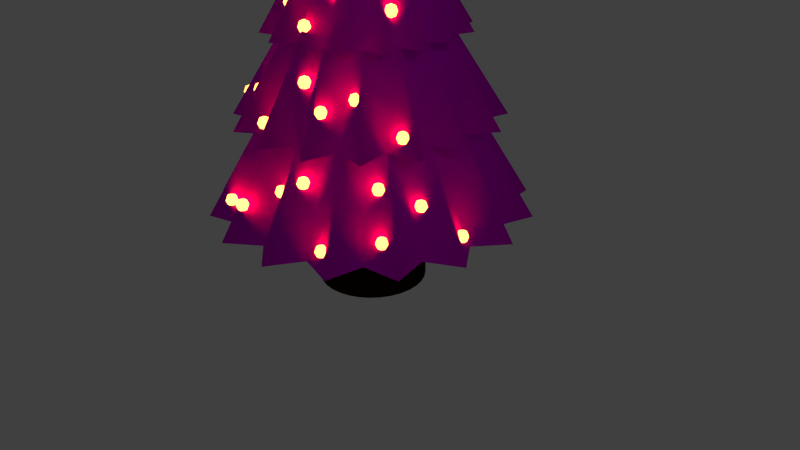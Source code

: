 # Source: TanneMitKette.blend  (saved by Blender 2.76.0; exported with 4.5.12 LTS)
import bpy
from mathutils import Matrix  # noqa: F401  (used for matrix-valued properties, if any)

bpy.ops.wm.read_factory_settings(use_empty=True)
scene = bpy.context.scene
scene.name = 'Scene'

# ---- collections
col_collection_1 = bpy.data.collections.new('Collection 1'); scene.collection.children.link(col_collection_1)

# ---- images (referenced by path relative to the original .blend; pixels are not part of the script)
import os
ASSET_DIR = os.environ.get("B2B_ASSET_DIR", "")  # directory of the original .blend (textures are referenced by path, not embedded)
HERE = os.path.dirname(os.path.abspath(__file__))  # packed textures are extracted next to this script under _unpacked/

def load_image(name, relpath, width, height, colorspace="sRGB"):
    """Load a texture the original file referenced (path relative to the .blend, or extracted next to this script)."""
    p = next((c for c in (os.path.join(HERE, relpath), os.path.join(ASSET_DIR, relpath)) if relpath and os.path.exists(c)), "")
    if p:
        img = bpy.data.images.load(p, check_existing=True)
        img.name = name
    else:  # same state as the original file: an image datablock whose file is absent (Cycles renders it pink)
        img = bpy.data.images.new(name, width, height)
        img.source = "FILE"
        img.filepath = "//" + (relpath or name)
    img.colorspace_settings.name = colorspace
    return img
img_tannennadeln_jpg = load_image('Tannennadeln.jpg', 'Tannennadeln.jpg', 1024, 1024, 'sRGB')

# ---- materials (node trees are filled in below, after node groups)
mat_stamm = bpy.data.materials.new('Stamm')
mat_stamm.alpha_threshold = 0.0
mat_stamm.roughness = 0.5
mat_stamm.specular_intensity = 0.0
mat_nadeln = bpy.data.materials.new('Nadeln')
mat_nadeln.alpha_threshold = 0.0
mat_nadeln.roughness = 0.5
mat_material_001 = bpy.data.materials.new('Material.001')
mat_material_001.alpha_threshold = 0.0
mat_material_001.roughness = 0.5

# ---- material node trees
mat_stamm.use_nodes = True; mat_stamm.node_tree.nodes.clear()
_N = mat_stamm.node_tree.nodes; _L = mat_stamm.node_tree.links
n0 = _N.new('ShaderNodeOutputMaterial'); n0.name = 'Material Output'; n0.location = (300, 300)
n1 = _N.new('ShaderNodeBsdfDiffuse'); n1.name = 'Diffuse BSDF'; n1.location = (10, 300)
n1.inputs[0].default_value = (0.01885, 0.004669, 0.001681, 1.0)
_L.new(n1.outputs[0], n0.inputs[0])
n0.is_active_output = True
mat_nadeln.use_nodes = True; mat_nadeln.node_tree.nodes.clear()
_N = mat_nadeln.node_tree.nodes; _L = mat_nadeln.node_tree.links
n0 = _N.new('ShaderNodeOutputMaterial'); n0.name = 'Material Output'; n0.location = (300, 300)
n1 = _N.new('ShaderNodeBsdfDiffuse'); n1.name = 'Diffuse BSDF'; n1.location = (10, 300)
n2 = _N.new('ShaderNodeTexImage'); n2.name = 'Image Texture'; n2.location = (184, 181)
n2.width = 140
n2.image = img_tannennadeln_jpg
_L.new(n1.outputs[0], n0.inputs[0])
_L.new(n2.outputs[0], n1.inputs[0])
n0.is_active_output = True
mat_material_001.use_nodes = True; mat_material_001.node_tree.nodes.clear()
_N = mat_material_001.node_tree.nodes; _L = mat_material_001.node_tree.links
n0 = _N.new('ShaderNodeOutputMaterial'); n0.name = 'Material Output'; n0.location = (300, 300)
n1 = _N.new('ShaderNodeEmission'); n1.name = 'Emission'; n1.location = (10, 300)
n1.inputs[0].default_value = (0.7991, 0.162, 0.0382, 1.0)
n1.inputs[1].default_value = 10.0
_L.new(n1.outputs[0], n0.inputs[0])
n0.is_active_output = True

# ---- world
world_world = bpy.data.worlds.new('World'); scene.world = world_world
world_world.color = (0.05088, 0.05088, 0.05088)
world_world.use_sun_shadow = False
world_world.sun_shadow_jitter_overblur = 0.0
world_world.cycles.sampling_method = 'MANUAL'
world_world.cycles.sample_map_resolution = 256

# ---- cameras
cam_camera = bpy.data.cameras.new('Camera')
cam_camera.clip_end = 100.0
cam_camera.lens = 35.0
cam_camera.sensor_width = 32.0
cam_camera.sensor_height = 18.0
cam_camera.ortho_scale = 7.314
cam_camera.dof.focus_distance = 0.0

# ---- lights
light_point = bpy.data.lights.new('Point', 'POINT')
light_point.transmission_factor = 0.0
light_point.energy = 100.0
light_point.shadow_buffer_clip_start = 0.5
light_point.shadow_soft_size = 0.1
light_point.shadow_maximum_resolution = 0.006
light_point.use_absolute_resolution = True
light_point.cycles.use_multiple_importance_sampling = False
light_lamp = bpy.data.lights.new('Lamp', 'POINT')
light_lamp.transmission_factor = 0.0
light_lamp.cutoff_distance = 30.0
light_lamp.energy = 100.0
light_lamp.shadow_buffer_clip_start = 1.001
light_lamp.shadow_soft_size = 0.1
light_lamp.shadow_maximum_resolution = 0.006
light_lamp.use_absolute_resolution = True
light_lamp.cycles.use_multiple_importance_sampling = False

# ---- meshes
me_cylinder = bpy.data.meshes.new('Cylinder')
me_cylinder.from_pydata([(0.0, 1.0, -1.0), (0.0, 1.0, 1.0), (0.1951, 0.9808, -1.0), (0.1951, 0.9808, 1.0), (0.3827, 0.9239, -1.0), (0.3827, 0.9239, 1.0), (0.5556, 0.8315, -1.0), (0.5556, 0.8315, 1.0), (0.7071, 0.7071, -1.0), (0.7071, 0.7071, 1.0), (0.8315, 0.5556, -1.0), (0.8315, 0.5556, 1.0), (0.9239, 0.3827, -1.0), (0.9239, 0.3827, 1.0), (0.9808, 0.1951, -1.0), (0.9808, 0.1951, 1.0), (1.0, 7.55e-08, -1.0), (1.0, 7.55e-08, 1.0), (0.9808, -0.1951, -1.0), (0.9808, -0.1951, 1.0), (0.9239, -0.3827, -1.0), (0.9239, -0.3827, 1.0), (0.8315, -0.5556, -1.0), (0.8315, -0.5556, 1.0), (0.7071, -0.7071, -1.0), (0.7071, -0.7071, 1.0), (0.5556, -0.8315, -1.0), (0.5556, -0.8315, 1.0), (0.3827, -0.9239, -1.0), (0.3827, -0.9239, 1.0), (0.1951, -0.9808, -1.0), (0.1951, -0.9808, 1.0), (-3.258e-07, -1.0, -1.0), (-3.258e-07, -1.0, 1.0), (-0.1951, -0.9808, -1.0), (-0.1951, -0.9808, 1.0), (-0.3827, -0.9239, -1.0), (-0.3827, -0.9239, 1.0), (-0.5556, -0.8315, -1.0), (-0.5556, -0.8315, 1.0), (-0.7071, -0.7071, -1.0), (-0.7071, -0.7071, 1.0), (-0.8315, -0.5556, -1.0), (-0.8315, -0.5556, 1.0), (-0.9239, -0.3827, -1.0), (-0.9239, -0.3827, 1.0), (-0.9808, -0.1951, -1.0), (-0.9808, -0.1951, 1.0), (-1.0, 9.656e-07, -1.0), (-1.0, 9.656e-07, 1.0), (-0.9808, 0.1951, -1.0), (-0.9808, 0.1951, 1.0), (-0.9239, 0.3827, -1.0), (-0.9239, 0.3827, 1.0), (-0.8315, 0.5556, -1.0), (-0.8315, 0.5556, 1.0), (-0.7071, 0.7071, -1.0), (-0.7071, 0.7071, 1.0), (-0.5556, 0.8315, -1.0), (-0.5556, 0.8315, 1.0), (-0.3827, 0.9239, -1.0), (-0.3827, 0.9239, 1.0), (-0.1951, 0.9808, -1.0), (-0.1951, 0.9808, 1.0)], [], [(0, 1, 3, 2), (2, 3, 5, 4), (4, 5, 7, 6), (6, 7, 9, 8), (8, 9, 11, 10), (10, 11, 13, 12), (12, 13, 15, 14), (14, 15, 17, 16), (16, 17, 19, 18), (18, 19, 21, 20), (20, 21, 23, 22), (22, 23, 25, 24), (24, 25, 27, 26), (26, 27, 29, 28), (28, 29, 31, 30), (30, 31, 33, 32), (32, 33, 35, 34), (34, 35, 37, 36), (36, 37, 39, 38), (38, 39, 41, 40), (40, 41, 43, 42), (42, 43, 45, 44), (44, 45, 47, 46), (46, 47, 49, 48), (48, 49, 51, 50), (50, 51, 53, 52), (52, 53, 55, 54), (54, 55, 57, 56), (56, 57, 59, 58), (58, 59, 61, 60), (3, 1, 63, 61, 59, 57, 55, 53, 51, 49, 47, 45, 43, 41, 39, 37, 35, 33, 31, 29, 27, 25, 23, 21, 19, 17, 15, 13, 11, 9, 7, 5), (62, 63, 1, 0), (60, 61, 63, 62), (0, 2, 4, 6, 8, 10, 12, 14, 16, 18, 20, 22, 24, 26, 28, 30, 32, 34, 36, 38, 40, 42, 44, 46, 48, 50, 52, 54, 56, 58, 60, 62)])
me_cylinder.polygons.foreach_set('use_smooth', [True] * 34)
me_cylinder.materials.append(mat_stamm)
me_cylinder.use_remesh_preserve_volume = False
me_cylinder.use_remesh_preserve_attributes = False
me_cylinder.use_mirror_vertex_groups = False
me_cylinder.update()
me_cone_004 = bpy.data.meshes.new('Cone.004')
me_cone_004.from_pydata([(0.0, 1.0, -1.0), (0.2353, 1.183, -1.0), (0.3827, 0.9239, -1.0), (0.6702, 1.003, -1.0), (0.7071, 0.7071, -1.0), (1.003, 0.6702, -1.0), (0.9239, 0.3827, -1.0), (1.183, 0.2353, -1.0), (1.0, 7.55e-08, -1.0), (0.0, 0.0, 1.0), (1.183, -0.2353, -1.0), (0.9239, -0.3827, -1.0), (1.003, -0.6702, -1.0), (0.7071, -0.7071, -1.0), (0.6702, -1.003, -1.0), (0.3827, -0.9239, -1.0), (0.2353, -1.183, -1.0), (-3.258e-07, -1.0, -1.0), (-0.2353, -1.183, -1.0), (-0.3827, -0.9239, -1.0), (-0.6702, -1.003, -1.0), (-0.7071, -0.7071, -1.0), (-1.003, -0.6702, -1.0), (-0.9239, -0.3827, -1.0), (-1.183, -0.2353, -1.0), (-1.0, 9.656e-07, -1.0), (-1.183, 0.2353, -1.0), (-0.9239, 0.3827, -1.0), (-1.003, 0.6702, -1.0), (-0.7071, 0.7071, -1.0), (-0.6702, 1.003, -1.0), (-0.3827, 0.9239, -1.0), (-0.2353, 1.183, -1.0)], [], [(31, 9, 32), (0, 9, 1), (30, 9, 31), (29, 9, 30), (28, 9, 29), (27, 9, 28), (26, 9, 27), (25, 9, 26), (24, 9, 25), (23, 9, 24), (22, 9, 23), (21, 9, 22), (20, 9, 21), (19, 9, 20), (18, 9, 19), (17, 9, 18), (16, 9, 17), (15, 9, 16), (14, 9, 15), (13, 9, 14), (12, 9, 13), (11, 9, 12), (10, 9, 11), (8, 9, 10), (7, 9, 8), (6, 9, 7), (5, 9, 6), (4, 9, 5), (3, 9, 4), (2, 9, 3), (32, 9, 0), (1, 9, 2), (0, 1, 2, 3, 4, 5, 6, 7, 8, 10, 11, 12, 13, 14, 15, 16, 17, 18, 19, 20, 21, 22, 23, 24, 25, 26, 27, 28, 29, 30, 31, 32)])
me_cone_004.polygons.foreach_set('use_smooth', [True] * 33)
_ca = me_cone_004.color_attributes.new('Col', 'BYTE_COLOR', 'CORNER')
_ca.data.foreach_set('color', [1.0, 1.0, 1.0, 1.0, 1.0, 1.0, 1.0, 1.0, 1.0, 1.0, 1.0, 1.0, 1.0, 1.0, 1.0, 1.0, 1.0, 1.0, 1.0, 1.0, 1.0, 1.0, 1.0, 1.0, 1.0, 1.0, 1.0, 1.0, 1.0, 1.0, 1.0, 1.0, 1.0, 1.0, 1.0, 1.0, 1.0, 1.0, 1.0, 1.0, 1.0, 1.0, 1.0, 1.0, 1.0, 1.0, 1.0, 1.0, 1.0, 1.0, 1.0, 1.0, 1.0, 1.0, 1.0, 1.0, 1.0, 1.0, 1.0, 1.0, 1.0, 1.0, 1.0, 1.0, 1.0, 1.0, 1.0, 1.0, 1.0, 1.0, 1.0, 1.0, 1.0, 1.0, 1.0, 1.0, 1.0, 1.0, 1.0, 1.0, 1.0, 1.0, 1.0, 1.0, 1.0, 1.0, 1.0, 1.0, 1.0, 1.0, 1.0, 1.0, 1.0, 1.0, 1.0, 1.0, 1.0, 1.0, 1.0, 1.0, 1.0, 1.0, 1.0, 1.0, 1.0, 1.0, 1.0, 1.0, 1.0, 1.0, 1.0, 1.0, 1.0, 1.0, 1.0, 1.0, 1.0, 1.0, 1.0, 1.0, 1.0, 1.0, 1.0, 1.0, 1.0, 1.0, 1.0, 1.0, 1.0, 1.0, 1.0, 1.0, 1.0, 1.0, 1.0, 1.0, 1.0, 1.0, 1.0, 1.0, 1.0, 1.0, 1.0, 1.0, 1.0, 1.0, 1.0, 1.0, 1.0, 1.0, 1.0, 1.0, 1.0, 1.0, 1.0, 1.0, 1.0, 1.0, 1.0, 1.0, 1.0, 1.0, 1.0, 1.0, 1.0, 1.0, 1.0, 1.0, 1.0, 1.0, 1.0, 1.0, 1.0, 1.0, 1.0, 1.0, 1.0, 1.0, 1.0, 1.0, 1.0, 1.0, 1.0, 1.0, 1.0, 1.0, 1.0, 1.0, 1.0, 1.0, 1.0, 1.0, 1.0, 1.0, 1.0, 1.0, 1.0, 1.0, 1.0, 1.0, 1.0, 1.0, 1.0, 1.0, 1.0, 1.0, 1.0, 1.0, 1.0, 1.0, 1.0, 1.0, 1.0, 1.0, 1.0, 1.0, 1.0, 1.0, 1.0, 1.0, 1.0, 1.0, 1.0, 1.0, 1.0, 1.0, 1.0, 1.0, 1.0, 1.0, 1.0, 1.0, 1.0, 1.0, 1.0, 1.0, 1.0, 1.0, 1.0, 1.0, 1.0, 1.0, 1.0, 1.0, 1.0, 1.0, 1.0, 1.0, 1.0, 1.0, 1.0, 1.0, 1.0, 1.0, 1.0, 1.0, 1.0, 1.0, 1.0, 1.0, 1.0, 1.0, 1.0, 1.0, 1.0, 1.0, 1.0, 1.0, 1.0, 1.0, 1.0, 1.0, 1.0, 1.0, 1.0, 1.0, 1.0, 1.0, 1.0, 1.0, 1.0, 1.0, 1.0, 1.0, 1.0, 1.0, 1.0, 1.0, 1.0, 1.0, 1.0, 1.0, 1.0, 1.0, 1.0, 1.0, 1.0, 1.0, 1.0, 1.0, 1.0, 1.0, 1.0, 1.0, 1.0, 1.0, 1.0, 1.0, 1.0, 1.0, 1.0, 1.0, 1.0, 1.0, 1.0, 1.0, 1.0, 1.0, 1.0, 1.0, 1.0, 1.0, 1.0, 1.0, 1.0, 1.0, 1.0, 1.0, 1.0, 1.0, 1.0, 1.0, 1.0, 1.0, 1.0, 1.0, 1.0, 1.0, 1.0, 1.0, 1.0, 1.0, 1.0, 1.0, 1.0, 1.0, 1.0, 1.0, 1.0, 1.0, 1.0, 1.0, 1.0, 1.0, 1.0, 1.0, 1.0, 1.0, 1.0, 1.0, 1.0, 1.0, 1.0, 1.0, 1.0, 1.0, 1.0, 1.0, 1.0, 1.0, 1.0, 1.0, 1.0, 1.0, 1.0, 1.0, 1.0, 1.0, 1.0, 1.0, 1.0, 1.0, 1.0, 1.0, 1.0, 1.0, 1.0, 1.0, 1.0, 1.0, 1.0, 1.0, 1.0, 1.0, 1.0, 1.0, 1.0, 1.0, 1.0, 1.0, 1.0, 1.0, 1.0, 1.0, 1.0, 1.0, 1.0, 1.0, 1.0, 1.0, 1.0, 1.0, 1.0, 1.0, 1.0, 1.0, 1.0, 1.0, 1.0, 1.0, 1.0, 1.0, 1.0, 1.0, 1.0, 1.0, 1.0, 1.0, 1.0, 1.0, 1.0, 1.0, 1.0, 1.0, 1.0, 1.0, 1.0, 1.0, 1.0, 1.0, 1.0, 1.0, 1.0, 1.0, 1.0, 1.0, 1.0, 1.0, 1.0, 1.0, 1.0, 1.0, 1.0, 1.0, 1.0, 1.0, 1.0, 1.0, 1.0, 1.0, 1.0, 1.0, 1.0, 1.0, 1.0, 1.0, 1.0, 1.0, 1.0, 1.0, 1.0, 1.0, 1.0, 1.0, 1.0, 1.0, 1.0, 1.0, 1.0, 1.0, 1.0, 1.0, 1.0, 1.0, 1.0, 1.0, 1.0, 1.0, 1.0, 1.0, 1.0, 1.0, 1.0, 1.0, 1.0, 1.0, 1.0, 1.0, 1.0, 1.0, 1.0, 1.0, 1.0, 1.0, 1.0, 1.0, 1.0, 1.0, 1.0, 1.0, 1.0, 1.0])
me_cone_004.materials.append(mat_nadeln)
me_cone_004.materials.append(None)
me_cone_004.use_remesh_preserve_volume = False
me_cone_004.use_remesh_preserve_attributes = False
me_cone_004.use_mirror_vertex_groups = False
me_cone_004.update()
me_cone_003 = bpy.data.meshes.new('Cone.003')
me_cone_003.from_pydata([(-1.634e-08, 1.274, -1.0), (0.1951, 0.9808, -1.0), (0.4876, 1.177, -1.0), (0.5556, 0.8315, -1.0), (0.9009, 0.9009, -1.0), (0.8315, 0.5556, -1.0), (1.177, 0.4876, -1.0), (0.9808, 0.1951, -1.0), (1.274, 1.655e-08, -1.0), (0.0, 0.0, 1.0), (0.9808, -0.1951, -1.0), (1.177, -0.4876, -1.0), (0.8315, -0.5556, -1.0), (0.9009, -0.9009, -1.0), (0.5556, -0.8315, -1.0), (0.4876, -1.177, -1.0), (0.1951, -0.9808, -1.0), (-4.315e-07, -1.274, -1.0), (-0.1951, -0.9808, -1.0), (-0.4876, -1.177, -1.0), (-0.5556, -0.8315, -1.0), (-0.9009, -0.9009, -1.0), (-0.8315, -0.5556, -1.0), (-1.177, -0.4876, -1.0), (-0.9808, -0.1951, -1.0), (-1.274, 1.151e-06, -1.0), (-0.9808, 0.1951, -1.0), (-1.177, 0.4876, -1.0), (-0.8315, 0.5556, -1.0), (-0.9009, 0.9009, -1.0), (-0.5556, 0.8315, -1.0), (-0.4876, 1.177, -1.0), (-0.1951, 0.9808, -1.0)], [], [(31, 9, 32), (0, 9, 1), (30, 9, 31), (29, 9, 30), (28, 9, 29), (27, 9, 28), (26, 9, 27), (25, 9, 26), (24, 9, 25), (23, 9, 24), (22, 9, 23), (21, 9, 22), (20, 9, 21), (19, 9, 20), (18, 9, 19), (17, 9, 18), (16, 9, 17), (15, 9, 16), (14, 9, 15), (13, 9, 14), (12, 9, 13), (11, 9, 12), (10, 9, 11), (8, 9, 10), (7, 9, 8), (6, 9, 7), (5, 9, 6), (4, 9, 5), (3, 9, 4), (2, 9, 3), (32, 9, 0), (1, 9, 2), (0, 1, 2, 3, 4, 5, 6, 7, 8, 10, 11, 12, 13, 14, 15, 16, 17, 18, 19, 20, 21, 22, 23, 24, 25, 26, 27, 28, 29, 30, 31, 32)])
me_cone_003.polygons.foreach_set('use_smooth', [True] * 33)
_ca = me_cone_003.color_attributes.new('Col', 'BYTE_COLOR', 'CORNER')
_ca.data.foreach_set('color', [1.0, 1.0, 1.0, 1.0, 1.0, 1.0, 1.0, 1.0, 1.0, 1.0, 1.0, 1.0, 1.0, 1.0, 1.0, 1.0, 1.0, 1.0, 1.0, 1.0, 1.0, 1.0, 1.0, 1.0, 1.0, 1.0, 1.0, 1.0, 1.0, 1.0, 1.0, 1.0, 1.0, 1.0, 1.0, 1.0, 1.0, 1.0, 1.0, 1.0, 1.0, 1.0, 1.0, 1.0, 1.0, 1.0, 1.0, 1.0, 1.0, 1.0, 1.0, 1.0, 1.0, 1.0, 1.0, 1.0, 1.0, 1.0, 1.0, 1.0, 1.0, 1.0, 1.0, 1.0, 1.0, 1.0, 1.0, 1.0, 1.0, 1.0, 1.0, 1.0, 1.0, 1.0, 1.0, 1.0, 1.0, 1.0, 1.0, 1.0, 1.0, 1.0, 1.0, 1.0, 1.0, 1.0, 1.0, 1.0, 1.0, 1.0, 1.0, 1.0, 1.0, 1.0, 1.0, 1.0, 1.0, 1.0, 1.0, 1.0, 1.0, 1.0, 1.0, 1.0, 1.0, 1.0, 1.0, 1.0, 1.0, 1.0, 1.0, 1.0, 1.0, 1.0, 1.0, 1.0, 1.0, 1.0, 1.0, 1.0, 1.0, 1.0, 1.0, 1.0, 1.0, 1.0, 1.0, 1.0, 1.0, 1.0, 1.0, 1.0, 1.0, 1.0, 1.0, 1.0, 1.0, 1.0, 1.0, 1.0, 1.0, 1.0, 1.0, 1.0, 1.0, 1.0, 1.0, 1.0, 1.0, 1.0, 1.0, 1.0, 1.0, 1.0, 1.0, 1.0, 1.0, 1.0, 1.0, 1.0, 1.0, 1.0, 1.0, 1.0, 1.0, 1.0, 1.0, 1.0, 1.0, 1.0, 1.0, 1.0, 1.0, 1.0, 1.0, 1.0, 1.0, 1.0, 1.0, 1.0, 1.0, 1.0, 1.0, 1.0, 1.0, 1.0, 1.0, 1.0, 1.0, 1.0, 1.0, 1.0, 1.0, 1.0, 1.0, 1.0, 1.0, 1.0, 1.0, 1.0, 1.0, 1.0, 1.0, 1.0, 1.0, 1.0, 1.0, 1.0, 1.0, 1.0, 1.0, 1.0, 1.0, 1.0, 1.0, 1.0, 1.0, 1.0, 1.0, 1.0, 1.0, 1.0, 1.0, 1.0, 1.0, 1.0, 1.0, 1.0, 1.0, 1.0, 1.0, 1.0, 1.0, 1.0, 1.0, 1.0, 1.0, 1.0, 1.0, 1.0, 1.0, 1.0, 1.0, 1.0, 1.0, 1.0, 1.0, 1.0, 1.0, 1.0, 1.0, 1.0, 1.0, 1.0, 1.0, 1.0, 1.0, 1.0, 1.0, 1.0, 1.0, 1.0, 1.0, 1.0, 1.0, 1.0, 1.0, 1.0, 1.0, 1.0, 1.0, 1.0, 1.0, 1.0, 1.0, 1.0, 1.0, 1.0, 1.0, 1.0, 1.0, 1.0, 1.0, 1.0, 1.0, 1.0, 1.0, 1.0, 1.0, 1.0, 1.0, 1.0, 1.0, 1.0, 1.0, 1.0, 1.0, 1.0, 1.0, 1.0, 1.0, 1.0, 1.0, 1.0, 1.0, 1.0, 1.0, 1.0, 1.0, 1.0, 1.0, 1.0, 1.0, 1.0, 1.0, 1.0, 1.0, 1.0, 1.0, 1.0, 1.0, 1.0, 1.0, 1.0, 1.0, 1.0, 1.0, 1.0, 1.0, 1.0, 1.0, 1.0, 1.0, 1.0, 1.0, 1.0, 1.0, 1.0, 1.0, 1.0, 1.0, 1.0, 1.0, 1.0, 1.0, 1.0, 1.0, 1.0, 1.0, 1.0, 1.0, 1.0, 1.0, 1.0, 1.0, 1.0, 1.0, 1.0, 1.0, 1.0, 1.0, 1.0, 1.0, 1.0, 1.0, 1.0, 1.0, 1.0, 1.0, 1.0, 1.0, 1.0, 1.0, 1.0, 1.0, 1.0, 1.0, 1.0, 1.0, 1.0, 1.0, 1.0, 1.0, 1.0, 1.0, 1.0, 1.0, 1.0, 1.0, 1.0, 1.0, 1.0, 1.0, 1.0, 1.0, 1.0, 1.0, 1.0, 1.0, 1.0, 1.0, 1.0, 1.0, 1.0, 1.0, 1.0, 1.0, 1.0, 1.0, 1.0, 1.0, 1.0, 1.0, 1.0, 1.0, 1.0, 1.0, 1.0, 1.0, 1.0, 1.0, 1.0, 1.0, 1.0, 1.0, 1.0, 1.0, 1.0, 1.0, 1.0, 1.0, 1.0, 1.0, 1.0, 1.0, 1.0, 1.0, 1.0, 1.0, 1.0, 1.0, 1.0, 1.0, 1.0, 1.0, 1.0, 1.0, 1.0, 1.0, 1.0, 1.0, 1.0, 1.0, 1.0, 1.0, 1.0, 1.0, 1.0, 1.0, 1.0, 1.0, 1.0, 1.0, 1.0, 1.0, 1.0, 1.0, 1.0, 1.0, 1.0, 1.0, 1.0, 1.0, 1.0, 1.0, 1.0, 1.0, 1.0, 1.0, 1.0, 1.0, 1.0, 1.0, 1.0, 1.0, 1.0, 1.0, 1.0, 1.0, 1.0, 1.0, 1.0, 1.0, 1.0, 1.0, 1.0, 1.0, 1.0, 1.0, 1.0, 1.0, 1.0, 1.0, 1.0, 1.0, 1.0, 1.0, 1.0, 1.0, 1.0, 1.0, 1.0])
me_cone_003.materials.append(mat_nadeln)
me_cone_003.use_remesh_preserve_volume = False
me_cone_003.use_remesh_preserve_attributes = False
me_cone_003.use_mirror_vertex_groups = False
me_cone_003.update()
me_cone = bpy.data.meshes.new('Cone')
me_cone.from_pydata([(0.0, 1.0, -1.0), (0.2401, 1.207, -1.0), (0.3827, 0.9239, -1.0), (0.6836, 1.023, -1.0), (0.7071, 0.7071, -1.0), (1.023, 0.6836, -1.0), (0.9239, 0.3827, -1.0), (1.207, 0.2401, -1.0), (1.0, 7.55e-08, -1.0), (0.0, 0.0, 1.0), (1.207, -0.2401, -1.0), (0.9239, -0.3827, -1.0), (1.023, -0.6836, -1.0), (0.7071, -0.7071, -1.0), (0.6836, -1.023, -1.0), (0.3827, -0.9239, -1.0), (0.2401, -1.207, -1.0), (-3.258e-07, -1.0, -1.0), (-0.2401, -1.207, -1.0), (-0.3827, -0.9239, -1.0), (-0.6836, -1.023, -1.0), (-0.7071, -0.7071, -1.0), (-1.023, -0.6836, -1.0), (-0.9239, -0.3827, -1.0), (-1.207, -0.2401, -1.0), (-1.0, 9.656e-07, -1.0), (-1.207, 0.2401, -1.0), (-0.9239, 0.3827, -1.0), (-1.023, 0.6836, -1.0), (-0.7071, 0.7071, -1.0), (-0.6836, 1.023, -1.0), (-0.3827, 0.9239, -1.0), (-0.2401, 1.207, -1.0)], [], [(31, 9, 32), (0, 9, 1), (30, 9, 31), (29, 9, 30), (28, 9, 29), (27, 9, 28), (26, 9, 27), (25, 9, 26), (24, 9, 25), (23, 9, 24), (22, 9, 23), (21, 9, 22), (20, 9, 21), (19, 9, 20), (18, 9, 19), (17, 9, 18), (16, 9, 17), (15, 9, 16), (14, 9, 15), (13, 9, 14), (12, 9, 13), (11, 9, 12), (10, 9, 11), (8, 9, 10), (7, 9, 8), (6, 9, 7), (5, 9, 6), (4, 9, 5), (3, 9, 4), (2, 9, 3), (32, 9, 0), (1, 9, 2), (0, 1, 2, 3, 4, 5, 6, 7, 8, 10, 11, 12, 13, 14, 15, 16, 17, 18, 19, 20, 21, 22, 23, 24, 25, 26, 27, 28, 29, 30, 31, 32)])
me_cone.polygons.foreach_set('use_smooth', [True] * 33)
_ca = me_cone.color_attributes.new('Col', 'BYTE_COLOR', 'CORNER')
_ca.data.foreach_set('color', [1.0, 1.0, 1.0, 1.0, 1.0, 1.0, 1.0, 1.0, 1.0, 1.0, 1.0, 1.0, 1.0, 1.0, 1.0, 1.0, 1.0, 1.0, 1.0, 1.0, 1.0, 1.0, 1.0, 1.0, 1.0, 1.0, 1.0, 1.0, 1.0, 1.0, 1.0, 1.0, 1.0, 1.0, 1.0, 1.0, 1.0, 1.0, 1.0, 1.0, 1.0, 1.0, 1.0, 1.0, 1.0, 1.0, 1.0, 1.0, 1.0, 1.0, 1.0, 1.0, 1.0, 1.0, 1.0, 1.0, 1.0, 1.0, 1.0, 1.0, 1.0, 1.0, 1.0, 1.0, 1.0, 1.0, 1.0, 1.0, 1.0, 1.0, 1.0, 1.0, 1.0, 1.0, 1.0, 1.0, 1.0, 1.0, 1.0, 1.0, 1.0, 1.0, 1.0, 1.0, 1.0, 1.0, 1.0, 1.0, 1.0, 1.0, 1.0, 1.0, 1.0, 1.0, 1.0, 1.0, 1.0, 1.0, 1.0, 1.0, 1.0, 1.0, 1.0, 1.0, 1.0, 1.0, 1.0, 1.0, 1.0, 1.0, 1.0, 1.0, 1.0, 1.0, 1.0, 1.0, 1.0, 1.0, 1.0, 1.0, 1.0, 1.0, 1.0, 1.0, 1.0, 1.0, 1.0, 1.0, 1.0, 1.0, 1.0, 1.0, 1.0, 1.0, 1.0, 1.0, 1.0, 1.0, 1.0, 1.0, 1.0, 1.0, 1.0, 1.0, 1.0, 1.0, 1.0, 1.0, 1.0, 1.0, 1.0, 1.0, 1.0, 1.0, 1.0, 1.0, 1.0, 1.0, 1.0, 1.0, 1.0, 1.0, 1.0, 1.0, 1.0, 1.0, 1.0, 1.0, 1.0, 1.0, 1.0, 1.0, 1.0, 1.0, 1.0, 1.0, 1.0, 1.0, 1.0, 1.0, 1.0, 1.0, 1.0, 1.0, 1.0, 1.0, 1.0, 1.0, 1.0, 1.0, 1.0, 1.0, 1.0, 1.0, 1.0, 1.0, 1.0, 1.0, 1.0, 1.0, 1.0, 1.0, 1.0, 1.0, 1.0, 1.0, 1.0, 1.0, 1.0, 1.0, 1.0, 1.0, 1.0, 1.0, 1.0, 1.0, 1.0, 1.0, 1.0, 1.0, 1.0, 1.0, 1.0, 1.0, 1.0, 1.0, 1.0, 1.0, 1.0, 1.0, 1.0, 1.0, 1.0, 1.0, 1.0, 1.0, 1.0, 1.0, 1.0, 1.0, 1.0, 1.0, 1.0, 1.0, 1.0, 1.0, 1.0, 1.0, 1.0, 1.0, 1.0, 1.0, 1.0, 1.0, 1.0, 1.0, 1.0, 1.0, 1.0, 1.0, 1.0, 1.0, 1.0, 1.0, 1.0, 1.0, 1.0, 1.0, 1.0, 1.0, 1.0, 1.0, 1.0, 1.0, 1.0, 1.0, 1.0, 1.0, 1.0, 1.0, 1.0, 1.0, 1.0, 1.0, 1.0, 1.0, 1.0, 1.0, 1.0, 1.0, 1.0, 1.0, 1.0, 1.0, 1.0, 1.0, 1.0, 1.0, 1.0, 1.0, 1.0, 1.0, 1.0, 1.0, 1.0, 1.0, 1.0, 1.0, 1.0, 1.0, 1.0, 1.0, 1.0, 1.0, 1.0, 1.0, 1.0, 1.0, 1.0, 1.0, 1.0, 1.0, 1.0, 1.0, 1.0, 1.0, 1.0, 1.0, 1.0, 1.0, 1.0, 1.0, 1.0, 1.0, 1.0, 1.0, 1.0, 1.0, 1.0, 1.0, 1.0, 1.0, 1.0, 1.0, 1.0, 1.0, 1.0, 1.0, 1.0, 1.0, 1.0, 1.0, 1.0, 1.0, 1.0, 1.0, 1.0, 1.0, 1.0, 1.0, 1.0, 1.0, 1.0, 1.0, 1.0, 1.0, 1.0, 1.0, 1.0, 1.0, 1.0, 1.0, 1.0, 1.0, 1.0, 1.0, 1.0, 1.0, 1.0, 1.0, 1.0, 1.0, 1.0, 1.0, 1.0, 1.0, 1.0, 1.0, 1.0, 1.0, 1.0, 1.0, 1.0, 1.0, 1.0, 1.0, 1.0, 1.0, 1.0, 1.0, 1.0, 1.0, 1.0, 1.0, 1.0, 1.0, 1.0, 1.0, 1.0, 1.0, 1.0, 1.0, 1.0, 1.0, 1.0, 1.0, 1.0, 1.0, 1.0, 1.0, 1.0, 1.0, 1.0, 1.0, 1.0, 1.0, 1.0, 1.0, 1.0, 1.0, 1.0, 1.0, 1.0, 1.0, 1.0, 1.0, 1.0, 1.0, 1.0, 1.0, 1.0, 1.0, 1.0, 1.0, 1.0, 1.0, 1.0, 1.0, 1.0, 1.0, 1.0, 1.0, 1.0, 1.0, 1.0, 1.0, 1.0, 1.0, 1.0, 1.0, 1.0, 1.0, 1.0, 1.0, 1.0, 1.0, 1.0, 1.0, 1.0, 1.0, 1.0, 1.0, 1.0, 1.0, 1.0, 1.0, 1.0, 1.0, 1.0, 1.0, 1.0, 1.0, 1.0, 1.0, 1.0, 1.0, 1.0, 1.0, 1.0, 1.0, 1.0, 1.0, 1.0, 1.0, 1.0, 1.0, 1.0, 1.0, 1.0, 1.0, 1.0, 1.0, 1.0, 1.0, 1.0, 1.0, 1.0, 1.0, 1.0, 1.0, 1.0, 1.0])
me_cone.materials.append(mat_nadeln)
me_cone.use_remesh_preserve_volume = False
me_cone.use_remesh_preserve_attributes = False
me_cone.use_mirror_vertex_groups = False
me_cone.update()
me_sphere_001 = bpy.data.meshes.new('Sphere.001')
me_sphere_001.from_pydata([(-17.47, 6.425, -45.07), (-17.77, 6.425, -45.78), (-17.47, 6.425, -46.49), (-16.77, 6.425, -46.78), (-17.27, 6.925, -45.07), (-17.47, 7.132, -45.78), (-17.27, 6.925, -46.49), (-16.77, 7.132, -45.07), (-16.77, 7.425, -45.78), (-16.77, 7.132, -46.49), (-16.27, 6.925, -45.07), (-16.06, 7.132, -45.78), (-16.27, 6.925, -46.49), (-16.06, 6.425, -45.07), (-15.77, 6.425, -45.78), (-16.06, 6.425, -46.49), (-16.27, 5.925, -45.07), (-16.06, 5.718, -45.78), (-16.27, 5.925, -46.49), (-16.77, 5.718, -45.07), (-16.77, 5.425, -45.78), (-16.77, 5.718, -46.49), (-16.77, 6.425, -44.78), (-17.27, 5.925, -45.07), (-17.47, 5.718, -45.78), (-17.27, 5.925, -46.49), (-15.84, -6.497, -43.88), (-16.13, -6.497, -44.59), (-15.84, -6.497, -45.29), (-15.13, -6.497, -45.59), (-15.63, -5.997, -43.88), (-15.84, -5.79, -44.59), (-15.63, -5.997, -45.29), (-15.13, -5.79, -43.88), (-15.13, -5.497, -44.59), (-15.13, -5.79, -45.29), (-14.63, -5.997, -43.88), (-14.43, -5.79, -44.59), (-14.63, -5.997, -45.29), (-14.43, -6.497, -43.88), (-14.13, -6.497, -44.59), (-14.43, -6.497, -45.29), (-14.63, -6.997, -43.88), (-14.43, -7.204, -44.59), (-14.63, -6.997, -45.29), (-15.13, -7.204, -43.88), (-15.13, -7.497, -44.59), (-15.13, -7.204, -45.29), (-15.13, -6.497, -43.59), (-15.63, -6.997, -43.88), (-15.84, -7.204, -44.59), (-15.63, -6.997, -45.29), (-11.53, -18.75, -47.44), (-11.82, -18.75, -48.14), (-11.53, -18.75, -48.85), (-10.82, -18.75, -49.14), (-11.32, -18.25, -47.44), (-11.53, -18.05, -48.14), (-11.32, -18.25, -48.85), (-10.82, -18.05, -47.44), (-10.82, -17.75, -48.14), (-10.82, -18.05, -48.85), (-10.32, -18.25, -47.44), (-10.12, -18.05, -48.14), (-10.32, -18.25, -48.85), (-10.12, -18.75, -47.44), (-9.823, -18.75, -48.14), (-10.12, -18.75, -48.85), (-10.32, -19.25, -47.44), (-10.12, -19.46, -48.14), (-10.32, -19.25, -48.85), (-10.82, -19.46, -47.44), (-10.82, -19.75, -48.14), (-10.82, -19.46, -48.85), (-10.82, -18.75, -47.14), (-11.32, -19.25, -47.44), (-11.53, -19.46, -48.14), (-11.32, -19.25, -48.85), (-16.75, -13.82, -49.61), (-17.04, -13.82, -50.31), (-16.75, -13.82, -51.02), (-16.04, -13.82, -51.31), (-16.54, -13.32, -49.61), (-16.75, -13.11, -50.31), (-16.54, -13.32, -51.02), (-16.04, -13.11, -49.61), (-16.04, -12.82, -50.31), (-16.04, -13.11, -51.02), (-15.54, -13.32, -49.61), (-15.34, -13.11, -50.31), (-15.54, -13.32, -51.02), (-15.34, -13.82, -49.61), (-15.04, -13.82, -50.31), (-15.34, -13.82, -51.02), (-15.54, -14.32, -49.61), (-15.34, -14.52, -50.31), (-15.54, -14.32, -51.02), (-16.04, -14.52, -49.61), (-16.04, -14.82, -50.31), (-16.04, -14.52, -51.02), (-16.04, -13.82, -49.31), (-16.54, -14.32, -49.61), (-16.75, -14.52, -50.31), (-16.54, -14.32, -51.02), (-8.205, -16.35, -35.21), (-8.498, -16.35, -35.92), (-8.205, -16.35, -36.63), (-7.498, -16.35, -36.92), (-7.998, -15.85, -35.21), (-8.205, -15.64, -35.92), (-7.998, -15.85, -36.63), (-7.498, -15.64, -35.21), (-7.498, -15.35, -35.92), (-7.498, -15.64, -36.63), (-6.998, -15.85, -35.21), (-6.791, -15.64, -35.92), (-6.998, -15.85, -36.63), (-6.791, -16.35, -35.21), (-6.498, -16.35, -35.92), (-6.791, -16.35, -36.63), (-6.998, -16.85, -35.21), (-6.791, -17.06, -35.92), (-6.998, -16.85, -36.63), (-7.498, -17.06, -35.21), (-7.498, -17.35, -35.92), (-7.498, -17.06, -36.63), (-7.498, -16.35, -34.92), (-7.998, -16.85, -35.21), (-8.205, -17.06, -35.92), (-7.998, -16.85, -36.63), (-12.37, -10.11, -32.61), (-12.67, -10.11, -33.31), (-12.37, -10.11, -34.02), (-11.67, -10.11, -34.31), (-12.17, -9.611, -32.61), (-12.37, -9.404, -33.31), (-12.17, -9.611, -34.02), (-11.67, -9.404, -32.61), (-11.67, -9.111, -33.31), (-11.67, -9.404, -34.02), (-11.17, -9.611, -32.61), (-10.96, -9.404, -33.31), (-11.17, -9.611, -34.02), (-10.96, -10.11, -32.61), (-10.67, -10.11, -33.31), (-10.96, -10.11, -34.02), (-11.17, -10.61, -32.61), (-10.96, -10.82, -33.31), (-11.17, -10.61, -34.02), (-11.67, -10.82, -32.61), (-11.67, -11.11, -33.31), (-11.67, -10.82, -34.02), (-11.67, -10.11, -32.31), (-12.17, -10.61, -32.61), (-12.37, -10.82, -33.31), (-12.17, -10.61, -34.02), (-17.03, -5.664, -34.75), (-17.32, -5.664, -35.46), (-17.03, -5.664, -36.17), (-16.32, -5.664, -36.46), (-16.82, -5.164, -34.75), (-17.03, -4.957, -35.46), (-16.82, -5.164, -36.17), (-16.32, -4.957, -34.75), (-16.32, -4.664, -35.46), (-16.32, -4.957, -36.17), (-15.82, -5.164, -34.75), (-15.61, -4.957, -35.46), (-15.82, -5.164, -36.17), (-15.61, -5.664, -34.75), (-15.32, -5.664, -35.46), (-15.61, -5.664, -36.17), (-15.82, -6.164, -34.75), (-15.61, -6.371, -35.46), (-15.82, -6.164, -36.17), (-16.32, -6.371, -34.75), (-16.32, -6.664, -35.46), (-16.32, -6.371, -36.17), (-16.32, -5.664, -34.46), (-16.82, -6.164, -34.75), (-17.03, -6.371, -35.46), (-16.82, -6.164, -36.17), (-16.59, 2.324, -35.12), (-16.88, 2.324, -35.83), (-16.59, 2.324, -36.54), (-15.88, 2.324, -36.83), (-16.38, 2.824, -35.12), (-16.59, 3.031, -35.83), (-16.38, 2.824, -36.54), (-15.88, 3.031, -35.12), (-15.88, 3.324, -35.83), (-15.88, 3.031, -36.54), (-15.38, 2.824, -35.12), (-15.17, 3.031, -35.83), (-15.38, 2.824, -36.54), (-15.17, 2.324, -35.12), (-14.88, 2.324, -35.83), (-15.17, 2.324, -36.54), (-15.38, 1.824, -35.12), (-15.17, 1.617, -35.83), (-15.38, 1.824, -36.54), (-15.88, 1.617, -35.12), (-15.88, 1.324, -35.83), (-15.88, 1.617, -36.54), (-15.88, 2.324, -34.83), (-16.38, 1.824, -35.12), (-16.59, 1.617, -35.83), (-16.38, 1.824, -36.54), (-12.0, 2.184, -28.03), (-12.29, 2.184, -28.74), (-12.0, 2.184, -29.45), (-11.29, 2.184, -29.74), (-11.79, 2.684, -28.03), (-12.0, 2.891, -28.74), (-11.79, 2.684, -29.45), (-11.29, 2.891, -28.03), (-11.29, 3.184, -28.74), (-11.29, 2.891, -29.45), (-10.79, 2.684, -28.03), (-10.59, 2.891, -28.74), (-10.79, 2.684, -29.45), (-10.59, 2.184, -28.03), (-10.29, 2.184, -28.74), (-10.59, 2.184, -29.45), (-10.79, 1.684, -28.03), (-10.59, 1.477, -28.74), (-10.79, 1.684, -29.45), (-11.29, 1.477, -28.03), (-11.29, 1.184, -28.74), (-11.29, 1.477, -29.45), (-11.29, 2.184, -27.74), (-11.79, 1.684, -28.03), (-12.0, 1.477, -28.74), (-11.79, 1.684, -29.45), (-12.39, 8.702, -33.39), (-12.68, 8.702, -34.1), (-12.39, 8.702, -34.81), (-11.68, 8.702, -35.1), (-12.18, 9.202, -33.39), (-12.39, 9.409, -34.1), (-12.18, 9.202, -34.81), (-11.68, 9.409, -33.39), (-11.68, 9.702, -34.1), (-11.68, 9.409, -34.81), (-11.18, 9.202, -33.39), (-10.98, 9.409, -34.1), (-11.18, 9.202, -34.81), (-10.98, 8.702, -33.39), (-10.68, 8.702, -34.1), (-10.98, 8.702, -34.81), (-11.18, 8.202, -33.39), (-10.98, 7.995, -34.1), (-11.18, 8.202, -34.81), (-11.68, 7.995, -33.39), (-11.68, 7.702, -34.1), (-11.68, 7.995, -34.81), (-11.68, 8.702, -33.1), (-12.18, 8.202, -33.39), (-12.39, 7.995, -34.1), (-12.18, 8.202, -34.81), (-5.947, 10.69, -27.33), (-6.239, 10.69, -28.04), (-5.947, 10.69, -28.74), (-5.239, 10.69, -29.04), (-5.739, 11.19, -27.33), (-5.947, 11.4, -28.04), (-5.739, 11.19, -28.74), (-5.239, 11.4, -27.33), (-5.239, 11.69, -28.04), (-5.239, 11.4, -28.74), (-4.739, 11.19, -27.33), (-4.532, 11.4, -28.04), (-4.739, 11.19, -28.74), (-4.532, 10.69, -27.33), (-4.239, 10.69, -28.04), (-4.532, 10.69, -28.74), (-4.739, 10.19, -27.33), (-4.532, 9.987, -28.04), (-4.739, 10.19, -28.74), (-5.239, 9.987, -27.33), (-5.239, 9.694, -28.04), (-5.239, 9.987, -28.74), (-5.239, 10.69, -27.04), (-5.739, 10.19, -27.33), (-5.947, 9.987, -28.04), (-5.739, 10.19, -28.74), (-4.517, 15.4, -40.38), (-4.81, 15.4, -41.08), (-4.517, 15.4, -41.79), (-3.81, 15.4, -42.08), (-4.31, 15.9, -40.38), (-4.517, 16.11, -41.08), (-4.31, 15.9, -41.79), (-3.81, 16.11, -40.38), (-3.81, 16.4, -41.08), (-3.81, 16.11, -41.79), (-3.31, 15.9, -40.38), (-3.103, 16.11, -41.08), (-3.31, 15.9, -41.79), (-3.103, 15.4, -40.38), (-2.81, 15.4, -41.08), (-3.103, 15.4, -41.79), (-3.31, 14.9, -40.38), (-3.103, 14.69, -41.08), (-3.31, 14.9, -41.79), (-3.81, 14.69, -40.38), (-3.81, 14.4, -41.08), (-3.81, 14.69, -41.79), (-3.81, 15.4, -40.08), (-4.31, 14.9, -40.38), (-4.517, 14.69, -41.08), (-4.31, 14.9, -41.79), (-21.45, -2.125, -50.48), (-21.74, -2.125, -51.19), (-21.45, -2.125, -51.89), (-20.74, -2.125, -52.19), (-21.24, -1.625, -50.48), (-21.45, -1.418, -51.19), (-21.24, -1.625, -51.89), (-20.74, -1.418, -50.48), (-20.74, -1.125, -51.19), (-20.74, -1.418, -51.89), (-20.24, -1.625, -50.48), (-20.03, -1.418, -51.19), (-20.24, -1.625, -51.89), (-20.03, -2.125, -50.48), (-19.74, -2.125, -51.19), (-20.03, -2.125, -51.89), (-20.24, -2.625, -50.48), (-20.03, -2.832, -51.19), (-20.24, -2.625, -51.89), (-20.74, -2.832, -50.48), (-20.74, -3.125, -51.19), (-20.74, -2.832, -51.89), (-20.74, -2.125, -50.19), (-21.24, -2.625, -50.48), (-21.45, -2.832, -51.19), (-21.24, -2.625, -51.89), (-11.72, 0.01098, -22.2), (-12.02, 0.01098, -22.91), (-11.72, 0.01098, -23.62), (-11.02, 0.01098, -23.91), (-11.52, 0.511, -22.2), (-11.72, 0.7181, -22.91), (-11.52, 0.511, -23.62), (-11.02, 0.7181, -22.2), (-11.02, 1.011, -22.91), (-11.02, 0.7181, -23.62), (-10.52, 0.511, -22.2), (-10.31, 0.7181, -22.91), (-10.52, 0.511, -23.62), (-10.31, 0.01098, -22.2), (-10.02, 0.01098, -22.91), (-10.31, 0.01098, -23.62), (-10.52, -0.489, -22.2), (-10.31, -0.6961, -22.91), (-10.52, -0.489, -23.62), (-11.02, -0.6961, -22.2), (-11.02, -0.989, -22.91), (-11.02, -0.6961, -23.62), (-11.02, 0.01098, -21.91), (-11.52, -0.489, -22.2), (-11.72, -0.6961, -22.91), (-11.52, -0.489, -23.62), (-8.172, 8.529, -22.2), (-8.465, 8.529, -22.91), (-8.172, 8.529, -23.62), (-7.465, 8.529, -23.91), (-7.965, 9.029, -22.2), (-8.172, 9.237, -22.91), (-7.965, 9.029, -23.62), (-7.465, 9.237, -22.2), (-7.465, 9.529, -22.91), (-7.465, 9.237, -23.62), (-6.965, 9.029, -22.2), (-6.758, 9.237, -22.91), (-6.965, 9.029, -23.62), (-6.758, 8.529, -22.2), (-6.465, 8.529, -22.91), (-6.758, 8.529, -23.62), (-6.965, 8.029, -22.2), (-6.758, 7.822, -22.91), (-6.965, 8.029, -23.62), (-7.465, 7.822, -22.2), (-7.465, 7.529, -22.91), (-7.465, 7.822, -23.62), (-7.465, 8.529, -21.91), (-7.965, 8.029, -22.2), (-8.172, 7.822, -22.91), (-7.965, 8.029, -23.62), (-8.119, -3.343, -15.07), (-8.411, -3.343, -15.78), (-8.119, -3.343, -16.49), (-7.411, -3.343, -16.78), (-7.911, -2.843, -15.07), (-8.119, -2.636, -15.78), (-7.911, -2.843, -16.49), (-7.411, -2.636, -15.07), (-7.411, -2.343, -15.78), (-7.411, -2.636, -16.49), (-6.911, -2.843, -15.07), (-6.704, -2.636, -15.78), (-6.911, -2.843, -16.49), (-6.704, -3.343, -15.07), (-6.411, -3.343, -15.78), (-6.704, -3.343, -16.49), (-6.911, -3.843, -15.07), (-6.704, -4.05, -15.78), (-6.911, -3.843, -16.49), (-7.411, -4.05, -15.07), (-7.411, -4.343, -15.78), (-7.411, -4.05, -16.49), (-7.411, -3.343, -14.78), (-7.911, -3.843, -15.07), (-8.119, -4.05, -15.78), (-7.911, -3.843, -16.49), (-7.585, -8.132, -20.0), (-7.878, -8.132, -20.71), (-7.585, -8.132, -21.42), (-6.878, -8.132, -21.71), (-7.378, -7.632, -20.0), (-7.585, -7.425, -20.71), (-7.378, -7.632, -21.42), (-6.878, -7.425, -20.0), (-6.878, -7.132, -20.71), (-6.878, -7.425, -21.42), (-6.378, -7.632, -20.0), (-6.171, -7.425, -20.71), (-6.378, -7.632, -21.42), (-6.171, -8.132, -20.0), (-5.878, -8.132, -20.71), (-6.171, -8.132, -21.42), (-6.378, -8.632, -20.0), (-6.171, -8.839, -20.71), (-6.378, -8.632, -21.42), (-6.878, -8.839, -20.0), (-6.878, -9.132, -20.71), (-6.878, -8.839, -21.42), (-6.878, -8.132, -19.71), (-7.378, -8.632, -20.0), (-7.585, -8.839, -20.71), (-7.378, -8.632, -21.42), (-6.675, 3.993, -12.23), (-6.967, 3.993, -12.94), (-6.675, 3.993, -13.64), (-5.967, 3.993, -13.94), (-6.467, 4.493, -12.23), (-6.675, 4.7, -12.94), (-6.467, 4.493, -13.64), (-5.967, 4.7, -12.23), (-5.967, 4.993, -12.94), (-5.967, 4.7, -13.64), (-5.467, 4.493, -12.23), (-5.26, 4.7, -12.94), (-5.467, 4.493, -13.64), (-5.26, 3.993, -12.23), (-4.967, 3.993, -12.94), (-5.26, 3.993, -13.64), (-5.467, 3.493, -12.23), (-5.26, 3.286, -12.94), (-5.467, 3.493, -13.64), (-5.967, 3.286, -12.23), (-5.967, 2.993, -12.94), (-5.967, 3.286, -13.64), (-5.967, 3.993, -11.94), (-6.467, 3.493, -12.23), (-6.675, 3.286, -12.94), (-6.467, 3.493, -13.64), (-3.544, -4.141, -9.503), (-3.837, -4.141, -10.21), (-3.544, -4.141, -10.92), (-2.837, -4.141, -11.21), (-3.337, -3.641, -9.503), (-3.544, -3.434, -10.21), (-3.337, -3.641, -10.92), (-2.837, -3.434, -9.503), (-2.837, -3.141, -10.21), (-2.837, -3.434, -10.92), (-2.337, -3.641, -9.503), (-2.13, -3.434, -10.21), (-2.337, -3.641, -10.92), (-2.13, -4.141, -9.503), (-1.837, -4.141, -10.21), (-2.13, -4.141, -10.92), (-2.337, -4.641, -9.503), (-2.13, -4.849, -10.21), (-2.337, -4.641, -10.92), (-2.837, -4.849, -9.503), (-2.837, -5.141, -10.21), (-2.837, -4.849, -10.92), (-2.837, -4.141, -9.21), (-3.337, -4.641, -9.503), (-3.544, -4.849, -10.21), (-3.337, -4.641, -10.92), (-17.47, 6.425, -45.07), (-17.77, 6.425, -45.78), (-17.47, 6.425, -46.49), (-16.77, 6.425, -46.78), (-17.27, 6.925, -45.07), (-17.47, 7.132, -45.78), (-17.27, 6.925, -46.49), (-16.77, 7.132, -45.07), (-16.77, 7.425, -45.78), (-16.77, 7.132, -46.49), (-16.27, 6.925, -45.07), (-16.06, 7.132, -45.78), (-16.27, 6.925, -46.49), (-16.06, 6.425, -45.07), (-15.77, 6.425, -45.78), (-16.06, 6.425, -46.49), (-16.27, 5.925, -45.07), (-16.06, 5.718, -45.78), (-16.27, 5.925, -46.49), (-16.77, 5.718, -45.07), (-16.77, 5.425, -45.78), (-16.77, 5.718, -46.49), (-16.77, 6.425, -44.78), (-17.27, 5.925, -45.07), (-17.47, 5.718, -45.78), (-17.27, 5.925, -46.49), (-15.84, -6.497, -43.88), (-16.13, -6.497, -44.59), (-15.84, -6.497, -45.29), (-15.13, -6.497, -45.59), (-15.63, -5.997, -43.88), (-15.84, -5.79, -44.59), (-15.63, -5.997, -45.29), (-15.13, -5.79, -43.88), (-15.13, -5.497, -44.59), (-15.13, -5.79, -45.29), (-14.63, -5.997, -43.88), (-14.43, -5.79, -44.59), (-14.63, -5.997, -45.29), (-14.43, -6.497, -43.88), (-14.13, -6.497, -44.59), (-14.43, -6.497, -45.29), (-14.63, -6.997, -43.88), (-14.43, -7.204, -44.59), (-14.63, -6.997, -45.29), (-15.13, -7.204, -43.88), (-15.13, -7.497, -44.59), (-15.13, -7.204, -45.29), (-15.13, -6.497, -43.59), (-15.63, -6.997, -43.88), (-15.84, -7.204, -44.59), (-15.63, -6.997, -45.29), (-11.53, -18.75, -47.44), (-11.82, -18.75, -48.14), (-11.53, -18.75, -48.85), (-10.82, -18.75, -49.14), (-11.32, -18.25, -47.44), (-11.53, -18.05, -48.14), (-11.32, -18.25, -48.85), (-10.82, -18.05, -47.44), (-10.82, -17.75, -48.14), (-10.82, -18.05, -48.85), (-10.32, -18.25, -47.44), (-10.12, -18.05, -48.14), (-10.32, -18.25, -48.85), (-10.12, -18.75, -47.44), (-9.823, -18.75, -48.14), (-10.12, -18.75, -48.85), (-10.32, -19.25, -47.44), (-10.12, -19.46, -48.14), (-10.32, -19.25, -48.85), (-10.82, -19.46, -47.44), (-10.82, -19.75, -48.14), (-10.82, -19.46, -48.85), (-10.82, -18.75, -47.14), (-11.32, -19.25, -47.44), (-11.53, -19.46, -48.14), (-11.32, -19.25, -48.85), (-16.75, -13.82, -49.61), (-17.04, -13.82, -50.31), (-16.75, -13.82, -51.02), (-16.04, -13.82, -51.31), (-16.54, -13.32, -49.61), (-16.75, -13.11, -50.31), (-16.54, -13.32, -51.02), (-16.04, -13.11, -49.61), (-16.04, -12.82, -50.31), (-16.04, -13.11, -51.02), (-15.54, -13.32, -49.61), (-15.34, -13.11, -50.31), (-15.54, -13.32, -51.02), (-15.34, -13.82, -49.61), (-15.04, -13.82, -50.31), (-15.34, -13.82, -51.02), (-15.54, -14.32, -49.61), (-15.34, -14.52, -50.31), (-15.54, -14.32, -51.02), (-16.04, -14.52, -49.61), (-16.04, -14.82, -50.31), (-16.04, -14.52, -51.02), (-16.04, -13.82, -49.31), (-16.54, -14.32, -49.61), (-16.75, -14.52, -50.31), (-16.54, -14.32, -51.02), (-8.205, -16.35, -35.21), (-8.498, -16.35, -35.92), (-8.205, -16.35, -36.63), (-7.498, -16.35, -36.92), (-7.998, -15.85, -35.21), (-8.205, -15.64, -35.92), (-7.998, -15.85, -36.63), (-7.498, -15.64, -35.21), (-7.498, -15.35, -35.92), (-7.498, -15.64, -36.63), (-6.998, -15.85, -35.21), (-6.791, -15.64, -35.92), (-6.998, -15.85, -36.63), (-6.791, -16.35, -35.21), (-6.498, -16.35, -35.92), (-6.791, -16.35, -36.63), (-6.998, -16.85, -35.21), (-6.791, -17.06, -35.92), (-6.998, -16.85, -36.63), (-7.498, -17.06, -35.21), (-7.498, -17.35, -35.92), (-7.498, -17.06, -36.63), (-7.498, -16.35, -34.92), (-7.998, -16.85, -35.21), (-8.205, -17.06, -35.92), (-7.998, -16.85, -36.63), (-12.37, -10.11, -32.61), (-12.67, -10.11, -33.31), (-12.37, -10.11, -34.02), (-11.67, -10.11, -34.31), (-12.17, -9.611, -32.61), (-12.37, -9.404, -33.31), (-12.17, -9.611, -34.02), (-11.67, -9.404, -32.61), (-11.67, -9.111, -33.31), (-11.67, -9.404, -34.02), (-11.17, -9.611, -32.61), (-10.96, -9.404, -33.31), (-11.17, -9.611, -34.02), (-10.96, -10.11, -32.61), (-10.67, -10.11, -33.31), (-10.96, -10.11, -34.02), (-11.17, -10.61, -32.61), (-10.96, -10.82, -33.31), (-11.17, -10.61, -34.02), (-11.67, -10.82, -32.61), (-11.67, -11.11, -33.31), (-11.67, -10.82, -34.02), (-11.67, -10.11, -32.31), (-12.17, -10.61, -32.61), (-12.37, -10.82, -33.31), (-12.17, -10.61, -34.02), (-17.03, -5.664, -34.75), (-17.32, -5.664, -35.46), (-17.03, -5.664, -36.17), (-16.32, -5.664, -36.46), (-16.82, -5.164, -34.75), (-17.03, -4.957, -35.46), (-16.82, -5.164, -36.17), (-16.32, -4.957, -34.75), (-16.32, -4.664, -35.46), (-16.32, -4.957, -36.17), (-15.82, -5.164, -34.75), (-15.61, -4.957, -35.46), (-15.82, -5.164, -36.17), (-15.61, -5.664, -34.75), (-15.32, -5.664, -35.46), (-15.61, -5.664, -36.17), (-15.82, -6.164, -34.75), (-15.61, -6.371, -35.46), (-15.82, -6.164, -36.17), (-16.32, -6.371, -34.75), (-16.32, -6.664, -35.46), (-16.32, -6.371, -36.17), (-16.32, -5.664, -34.46), (-16.82, -6.164, -34.75), (-17.03, -6.371, -35.46), (-16.82, -6.164, -36.17), (-16.59, 2.324, -35.12), (-16.88, 2.324, -35.83), (-16.59, 2.324, -36.54), (-15.88, 2.324, -36.83), (-16.38, 2.824, -35.12), (-16.59, 3.031, -35.83), (-16.38, 2.824, -36.54), (-15.88, 3.031, -35.12), (-15.88, 3.324, -35.83), (-15.88, 3.031, -36.54), (-15.38, 2.824, -35.12), (-15.17, 3.031, -35.83), (-15.38, 2.824, -36.54), (-15.17, 2.324, -35.12), (-14.88, 2.324, -35.83), (-15.17, 2.324, -36.54), (-15.38, 1.824, -35.12), (-15.17, 1.617, -35.83), (-15.38, 1.824, -36.54), (-15.88, 1.617, -35.12), (-15.88, 1.324, -35.83), (-15.88, 1.617, -36.54), (-15.88, 2.324, -34.83), (-16.38, 1.824, -35.12), (-16.59, 1.617, -35.83), (-16.38, 1.824, -36.54), (-12.0, 2.184, -28.03), (-12.29, 2.184, -28.74), (-12.0, 2.184, -29.45), (-11.29, 2.184, -29.74), (-11.79, 2.684, -28.03), (-12.0, 2.891, -28.74), (-11.79, 2.684, -29.45), (-11.29, 2.891, -28.03), (-11.29, 3.184, -28.74), (-11.29, 2.891, -29.45), (-10.79, 2.684, -28.03), (-10.59, 2.891, -28.74), (-10.79, 2.684, -29.45), (-10.59, 2.184, -28.03), (-10.29, 2.184, -28.74), (-10.59, 2.184, -29.45), (-10.79, 1.684, -28.03), (-10.59, 1.477, -28.74), (-10.79, 1.684, -29.45), (-11.29, 1.477, -28.03), (-11.29, 1.184, -28.74), (-11.29, 1.477, -29.45), (-11.29, 2.184, -27.74), (-11.79, 1.684, -28.03), (-12.0, 1.477, -28.74), (-11.79, 1.684, -29.45), (-12.39, 8.702, -33.39), (-12.68, 8.702, -34.1), (-12.39, 8.702, -34.81), (-11.68, 8.702, -35.1), (-12.18, 9.202, -33.39), (-12.39, 9.409, -34.1), (-12.18, 9.202, -34.81), (-11.68, 9.409, -33.39), (-11.68, 9.702, -34.1), (-11.68, 9.409, -34.81), (-11.18, 9.202, -33.39), (-10.98, 9.409, -34.1), (-11.18, 9.202, -34.81), (-10.98, 8.702, -33.39), (-10.68, 8.702, -34.1), (-10.98, 8.702, -34.81), (-11.18, 8.202, -33.39), (-10.98, 7.995, -34.1), (-11.18, 8.202, -34.81), (-11.68, 7.995, -33.39), (-11.68, 7.702, -34.1), (-11.68, 7.995, -34.81), (-11.68, 8.702, -33.1), (-12.18, 8.202, -33.39), (-12.39, 7.995, -34.1), (-12.18, 8.202, -34.81), (-5.947, 10.69, -27.33), (-6.239, 10.69, -28.04), (-5.947, 10.69, -28.74), (-5.239, 10.69, -29.04), (-5.739, 11.19, -27.33), (-5.947, 11.4, -28.04), (-5.739, 11.19, -28.74), (-5.239, 11.4, -27.33), (-5.239, 11.69, -28.04), (-5.239, 11.4, -28.74), (-4.739, 11.19, -27.33), (-4.532, 11.4, -28.04), (-4.739, 11.19, -28.74), (-4.532, 10.69, -27.33), (-4.239, 10.69, -28.04), (-4.532, 10.69, -28.74), (-4.739, 10.19, -27.33), (-4.532, 9.987, -28.04), (-4.739, 10.19, -28.74), (-5.239, 9.987, -27.33), (-5.239, 9.694, -28.04), (-5.239, 9.987, -28.74), (-5.239, 10.69, -27.04), (-5.739, 10.19, -27.33), (-5.947, 9.987, -28.04), (-5.739, 10.19, -28.74), (-4.517, 15.4, -40.38), (-4.81, 15.4, -41.08), (-4.517, 15.4, -41.79), (-3.81, 15.4, -42.08), (-4.31, 15.9, -40.38), (-4.517, 16.11, -41.08), (-4.31, 15.9, -41.79), (-3.81, 16.11, -40.38), (-3.81, 16.4, -41.08), (-3.81, 16.11, -41.79), (-3.31, 15.9, -40.38), (-3.103, 16.11, -41.08), (-3.31, 15.9, -41.79), (-3.103, 15.4, -40.38), (-2.81, 15.4, -41.08), (-3.103, 15.4, -41.79), (-3.31, 14.9, -40.38), (-3.103, 14.69, -41.08), (-3.31, 14.9, -41.79), (-3.81, 14.69, -40.38), (-3.81, 14.4, -41.08), (-3.81, 14.69, -41.79), (-3.81, 15.4, -40.08), (-4.31, 14.9, -40.38), (-4.517, 14.69, -41.08), (-4.31, 14.9, -41.79), (-21.45, -2.125, -50.48), (-21.74, -2.125, -51.19), (-21.45, -2.125, -51.89), (-20.74, -2.125, -52.19), (-21.24, -1.625, -50.48), (-21.45, -1.418, -51.19), (-21.24, -1.625, -51.89), (-20.74, -1.418, -50.48), (-20.74, -1.125, -51.19), (-20.74, -1.418, -51.89), (-20.24, -1.625, -50.48), (-20.03, -1.418, -51.19), (-20.24, -1.625, -51.89), (-20.03, -2.125, -50.48), (-19.74, -2.125, -51.19), (-20.03, -2.125, -51.89), (-20.24, -2.625, -50.48), (-20.03, -2.832, -51.19), (-20.24, -2.625, -51.89), (-20.74, -2.832, -50.48), (-20.74, -3.125, -51.19), (-20.74, -2.832, -51.89), (-20.74, -2.125, -50.19), (-21.24, -2.625, -50.48), (-21.45, -2.832, -51.19), (-21.24, -2.625, -51.89), (-11.72, 0.01098, -22.2), (-12.02, 0.01098, -22.91), (-11.72, 0.01098, -23.62), (-11.02, 0.01098, -23.91), (-11.52, 0.511, -22.2), (-11.72, 0.7181, -22.91), (-11.52, 0.511, -23.62), (-11.02, 0.7181, -22.2), (-11.02, 1.011, -22.91), (-11.02, 0.7181, -23.62), (-10.52, 0.511, -22.2), (-10.31, 0.7181, -22.91), (-10.52, 0.511, -23.62), (-10.31, 0.01098, -22.2), (-10.02, 0.01098, -22.91), (-10.31, 0.01098, -23.62), (-10.52, -0.489, -22.2), (-10.31, -0.6961, -22.91), (-10.52, -0.489, -23.62), (-11.02, -0.6961, -22.2), (-11.02, -0.989, -22.91), (-11.02, -0.6961, -23.62), (-11.02, 0.01098, -21.91), (-11.52, -0.489, -22.2), (-11.72, -0.6961, -22.91), (-11.52, -0.489, -23.62), (-8.172, 8.529, -22.2), (-8.465, 8.529, -22.91), (-8.172, 8.529, -23.62), (-7.465, 8.529, -23.91), (-7.965, 9.029, -22.2), (-8.172, 9.237, -22.91), (-7.965, 9.029, -23.62), (-7.465, 9.237, -22.2), (-7.465, 9.529, -22.91), (-7.465, 9.237, -23.62), (-6.965, 9.029, -22.2), (-6.758, 9.237, -22.91), (-6.965, 9.029, -23.62), (-6.758, 8.529, -22.2), (-6.465, 8.529, -22.91), (-6.758, 8.529, -23.62), (-6.965, 8.029, -22.2), (-6.758, 7.822, -22.91), (-6.965, 8.029, -23.62), (-7.465, 7.822, -22.2), (-7.465, 7.529, -22.91), (-7.465, 7.822, -23.62), (-7.465, 8.529, -21.91), (-7.965, 8.029, -22.2), (-8.172, 7.822, -22.91), (-7.965, 8.029, -23.62), (-8.119, -3.343, -15.07), (-8.411, -3.343, -15.78), (-8.119, -3.343, -16.49), (-7.411, -3.343, -16.78), (-7.911, -2.843, -15.07), (-8.119, -2.636, -15.78), (-7.911, -2.843, -16.49), (-7.411, -2.636, -15.07), (-7.411, -2.343, -15.78), (-7.411, -2.636, -16.49), (-6.911, -2.843, -15.07), (-6.704, -2.636, -15.78), (-6.911, -2.843, -16.49), (-6.704, -3.343, -15.07), (-6.411, -3.343, -15.78), (-6.704, -3.343, -16.49), (-6.911, -3.843, -15.07), (-6.704, -4.05, -15.78), (-6.911, -3.843, -16.49), (-7.411, -4.05, -15.07), (-7.411, -4.343, -15.78), (-7.411, -4.05, -16.49), (-7.411, -3.343, -14.78), (-7.911, -3.843, -15.07), (-8.119, -4.05, -15.78), (-7.911, -3.843, -16.49), (-7.585, -8.132, -20.0), (-7.878, -8.132, -20.71), (-7.585, -8.132, -21.42), (-6.878, -8.132, -21.71), (-7.378, -7.632, -20.0), (-7.585, -7.425, -20.71), (-7.378, -7.632, -21.42), (-6.878, -7.425, -20.0), (-6.878, -7.132, -20.71), (-6.878, -7.425, -21.42), (-6.378, -7.632, -20.0), (-6.171, -7.425, -20.71), (-6.378, -7.632, -21.42), (-6.171, -8.132, -20.0), (-5.878, -8.132, -20.71), (-6.171, -8.132, -21.42), (-6.378, -8.632, -20.0), (-6.171, -8.839, -20.71), (-6.378, -8.632, -21.42), (-6.878, -8.839, -20.0), (-6.878, -9.132, -20.71), (-6.878, -8.839, -21.42), (-6.878, -8.132, -19.71), (-7.378, -8.632, -20.0), (-7.585, -8.839, -20.71), (-7.378, -8.632, -21.42), (-6.675, 3.993, -12.23), (-6.967, 3.993, -12.94), (-6.675, 3.993, -13.64), (-5.967, 3.993, -13.94), (-6.467, 4.493, -12.23), (-6.675, 4.7, -12.94), (-6.467, 4.493, -13.64), (-5.967, 4.7, -12.23), (-5.967, 4.993, -12.94), (-5.967, 4.7, -13.64), (-5.467, 4.493, -12.23), (-5.26, 4.7, -12.94), (-5.467, 4.493, -13.64), (-5.26, 3.993, -12.23), (-4.967, 3.993, -12.94), (-5.26, 3.993, -13.64), (-5.467, 3.493, -12.23), (-5.26, 3.286, -12.94), (-5.467, 3.493, -13.64), (-5.967, 3.286, -12.23), (-5.967, 2.993, -12.94), (-5.967, 3.286, -13.64), (-5.967, 3.993, -11.94), (-6.467, 3.493, -12.23), (-6.675, 3.286, -12.94), (-6.467, 3.493, -13.64), (-3.544, -4.141, -9.503), (-3.837, -4.141, -10.21), (-3.544, -4.141, -10.92), (-2.837, -4.141, -11.21), (-3.337, -3.641, -9.503), (-3.544, -3.434, -10.21), (-3.337, -3.641, -10.92), (-2.837, -3.434, -9.503), (-2.837, -3.141, -10.21), (-2.837, -3.434, -10.92), (-2.337, -3.641, -9.503), (-2.13, -3.434, -10.21), (-2.337, -3.641, -10.92), (-2.13, -4.141, -9.503), (-1.837, -4.141, -10.21), (-2.13, -4.141, -10.92), (-2.337, -4.641, -9.503), (-2.13, -4.849, -10.21), (-2.337, -4.641, -10.92), (-2.837, -4.849, -9.503), (-2.837, -5.141, -10.21), (-2.837, -4.849, -10.92), (-2.837, -4.141, -9.21), (-3.337, -4.641, -9.503), (-3.544, -4.849, -10.21), (-3.337, -4.641, -10.92), (-1.589, -18.06, -42.65), (-1.881, -18.06, -43.36), (-1.589, -18.06, -44.07), (-0.8815, -18.06, -44.36), (-1.381, -17.56, -42.65), (-1.589, -17.36, -43.36), (-1.381, -17.56, -44.07), (-0.8815, -17.36, -42.65), (-0.8815, -17.06, -43.36), (-0.8815, -17.36, -44.07), (-0.3815, -17.56, -42.65), (-0.1744, -17.36, -43.36), (-0.3815, -17.56, -44.07), (-0.1744, -18.06, -42.65), (0.1185, -18.06, -43.36), (-0.1744, -18.06, -44.07), (-0.3815, -18.56, -42.65), (-0.1744, -18.77, -43.36), (-0.3815, -18.56, -44.07), (-0.8815, -18.77, -42.65), (-0.8815, -19.06, -43.36), (-0.8815, -18.77, -44.07), (-0.8815, -18.06, -42.36), (-1.381, -18.56, -42.65), (-1.589, -18.77, -43.36), (-1.381, -18.56, -44.07), (-5.094, -18.22, -44.48), (-5.387, -18.22, -45.19), (-5.094, -18.22, -45.89), (-4.387, -18.22, -46.19), (-4.887, -17.72, -44.48), (-5.094, -17.51, -45.19), (-4.887, -17.72, -45.89), (-4.387, -17.51, -44.48), (-4.387, -17.22, -45.19), (-4.387, -17.51, -45.89), (-3.887, -17.72, -44.48), (-3.68, -17.51, -45.19), (-3.887, -17.72, -45.89), (-3.68, -18.22, -44.48), (-3.387, -18.22, -45.19), (-3.68, -18.22, -45.89), (-3.887, -18.72, -44.48), (-3.68, -18.92, -45.19), (-3.887, -18.72, -45.89), (-4.387, -18.92, -44.48), (-4.387, -19.22, -45.19), (-4.387, -18.92, -45.89), (-4.387, -18.22, -44.19), (-4.887, -18.72, -44.48), (-5.094, -18.92, -45.19), (-4.887, -18.72, -45.89), (10.93, -19.38, -49.08), (10.63, -19.38, -49.79), (10.93, -19.38, -50.5), (11.63, -19.38, -50.79), (11.13, -18.88, -49.08), (10.93, -18.67, -49.79), (11.13, -18.88, -50.5), (11.63, -18.67, -49.08), (11.63, -18.38, -49.79), (11.63, -18.67, -50.5), (12.13, -18.88, -49.08), (12.34, -18.67, -49.79), (12.13, -18.88, -50.5), (12.34, -19.38, -49.08), (12.63, -19.38, -49.79), (12.34, -19.38, -50.5), (12.13, -19.88, -49.08), (12.34, -20.09, -49.79), (12.13, -19.88, -50.5), (11.63, -20.09, -49.08), (11.63, -20.38, -49.79), (11.63, -20.09, -50.5), (11.63, -19.38, -48.79), (11.13, -19.88, -49.08), (10.93, -20.09, -49.79), (11.13, -19.88, -50.5), (3.361, -22.9, -50.07), (3.068, -22.9, -50.77), (3.361, -22.9, -51.48), (4.068, -22.9, -51.77), (3.568, -22.4, -50.07), (3.361, -22.19, -50.77), (3.568, -22.4, -51.48), (4.068, -22.19, -50.07), (4.068, -21.9, -50.77), (4.068, -22.19, -51.48), (4.568, -22.4, -50.07), (4.775, -22.19, -50.77), (4.568, -22.4, -51.48), (4.775, -22.9, -50.07), (5.068, -22.9, -50.77), (4.775, -22.9, -51.48), (4.568, -23.4, -50.07), (4.775, -23.61, -50.77), (4.568, -23.4, -51.48), (4.068, -23.61, -50.07), (4.068, -23.9, -50.77), (4.068, -23.61, -51.48), (4.068, -22.9, -49.77), (3.568, -23.4, -50.07), (3.361, -23.61, -50.77), (3.568, -23.4, -51.48), (14.03, -12.77, -45.8), (13.74, -12.77, -46.5), (14.03, -12.77, -47.21), (14.74, -12.77, -47.5), (14.24, -12.27, -45.8), (14.03, -12.06, -46.5), (14.24, -12.27, -47.21), (14.74, -12.06, -45.8), (14.74, -11.77, -46.5), (14.74, -12.06, -47.21), (15.24, -12.27, -45.8), (15.45, -12.06, -46.5), (15.24, -12.27, -47.21), (15.45, -12.77, -45.8), (15.74, -12.77, -46.5), (15.45, -12.77, -47.21), (15.24, -13.27, -45.8), (15.45, -13.47, -46.5), (15.24, -13.27, -47.21), (14.74, -13.47, -45.8), (14.74, -13.77, -46.5), (14.74, -13.47, -47.21), (14.74, -12.77, -45.5), (14.24, -13.27, -45.8), (14.03, -13.47, -46.5), (14.24, -13.27, -47.21), (9.133, -16.25, -42.63), (8.84, -16.25, -43.33), (9.133, -16.25, -44.04), (9.84, -16.25, -44.33), (9.34, -15.75, -42.63), (9.133, -15.55, -43.33), (9.34, -15.75, -44.04), (9.84, -15.55, -42.63), (9.84, -15.25, -43.33), (9.84, -15.55, -44.04), (10.34, -15.75, -42.63), (10.55, -15.55, -43.33), (10.34, -15.75, -44.04), (10.55, -16.25, -42.63), (10.84, -16.25, -43.33), (10.55, -16.25, -44.04), (10.34, -16.75, -42.63), (10.55, -16.96, -43.33), (10.34, -16.75, -44.04), (9.84, -16.96, -42.63), (9.84, -17.25, -43.33), (9.84, -16.96, -44.04), (9.84, -16.25, -42.33), (9.34, -16.75, -42.63), (9.133, -16.96, -43.33), (9.34, -16.75, -44.04), (19.85, -11.84, -49.88), (19.55, -11.84, -50.59), (19.85, -11.84, -51.3), (20.55, -11.84, -51.59), (20.05, -11.34, -49.88), (19.85, -11.13, -50.59), (20.05, -11.34, -51.3), (20.55, -11.13, -49.88), (20.55, -10.84, -50.59), (20.55, -11.13, -51.3), (21.05, -11.34, -49.88), (21.26, -11.13, -50.59), (21.05, -11.34, -51.3), (21.26, -11.84, -49.88), (21.55, -11.84, -50.59), (21.26, -11.84, -51.3), (21.05, -12.34, -49.88), (21.26, -12.54, -50.59), (21.05, -12.34, -51.3), (20.55, -12.54, -49.88), (20.55, -12.84, -50.59), (20.55, -12.54, -51.3), (20.55, -11.84, -49.59), (20.05, -12.34, -49.88), (19.85, -12.54, -50.59), (20.05, -12.34, -51.3), (11.85, -13.87, -35.58), (11.55, -13.87, -36.29), (11.85, -13.87, -37.0), (12.55, -13.87, -37.29), (12.05, -13.37, -35.58), (11.85, -13.16, -36.29), (12.05, -13.37, -37.0), (12.55, -13.16, -35.58), (12.55, -12.87, -36.29), (12.55, -13.16, -37.0), (13.05, -13.37, -35.58), (13.26, -13.16, -36.29), (13.05, -13.37, -37.0), (13.26, -13.87, -35.58), (13.55, -13.87, -36.29), (13.26, -13.87, -37.0), (13.05, -14.37, -35.58), (13.26, -14.58, -36.29), (13.05, -14.37, -37.0), (12.55, -14.58, -35.58), (12.55, -14.87, -36.29), (12.55, -14.58, -37.0), (12.55, -13.87, -35.29), (12.05, -14.37, -35.58), (11.85, -14.58, -36.29), (12.05, -14.37, -37.0), (5.29, -14.63, -30.81), (4.997, -14.63, -31.52), (5.29, -14.63, -32.23), (5.997, -14.63, -32.52), (5.497, -14.13, -30.81), (5.29, -13.92, -31.52), (5.497, -14.13, -32.23), (5.997, -13.92, -30.81), (5.997, -13.63, -31.52), (5.997, -13.92, -32.23), (6.497, -14.13, -30.81), (6.704, -13.92, -31.52), (6.497, -14.13, -32.23), (6.704, -14.63, -30.81), (6.997, -14.63, -31.52), (6.704, -14.63, -32.23), (6.497, -15.13, -30.81), (6.704, -15.33, -31.52), (6.497, -15.13, -32.23), (5.997, -15.33, -30.81), (5.997, -15.63, -31.52), (5.997, -15.33, -32.23), (5.997, -14.63, -30.52), (5.497, -15.13, -30.81), (5.29, -15.33, -31.52), (5.497, -15.13, -32.23), (0.9356, -16.64, -32.51), (0.6427, -16.64, -33.22), (0.9356, -16.64, -33.92), (1.643, -16.64, -34.22), (1.143, -16.14, -32.51), (0.9356, -15.93, -33.22), (1.143, -16.14, -33.92), (1.643, -15.93, -32.51), (1.643, -15.64, -33.22), (1.643, -15.93, -33.92), (2.143, -16.14, -32.51), (2.35, -15.93, -33.22), (2.143, -16.14, -33.92), (2.35, -16.64, -32.51), (2.643, -16.64, -33.22), (2.35, -16.64, -33.92), (2.143, -17.14, -32.51), (2.35, -17.35, -33.22), (2.143, -17.14, -33.92), (1.643, -17.35, -32.51), (1.643, -17.64, -33.22), (1.643, -17.35, -33.92), (1.643, -16.64, -32.22), (1.143, -17.14, -32.51), (0.9356, -17.35, -33.22), (1.143, -17.14, -33.92), (-3.167, -13.21, -29.72), (-3.46, -13.21, -30.43), (-3.167, -13.21, -31.14), (-2.46, -13.21, -31.43), (-2.96, -12.71, -29.72), (-3.167, -12.5, -30.43), (-2.96, -12.71, -31.14), (-2.46, -12.5, -29.72), (-2.46, -12.21, -30.43), (-2.46, -12.5, -31.14), (-1.96, -12.71, -29.72), (-1.753, -12.5, -30.43), (-1.96, -12.71, -31.14), (-1.753, -13.21, -29.72), (-1.46, -13.21, -30.43), (-1.753, -13.21, -31.14), (-1.96, -13.71, -29.72), (-1.753, -13.92, -30.43), (-1.96, -13.71, -31.14), (-2.46, -13.92, -29.72), (-2.46, -14.21, -30.43), (-2.46, -13.92, -31.14), (-2.46, -13.21, -29.43), (-2.96, -13.71, -29.72), (-3.167, -13.92, -30.43), (-2.96, -13.71, -31.14), (0.3359, -10.07, -17.76), (0.04305, -10.07, -18.47), (0.3359, -10.07, -19.18), (1.043, -10.07, -19.47), (0.5431, -9.57, -17.76), (0.3359, -9.363, -18.47), (0.5431, -9.57, -19.18), (1.043, -9.363, -17.76), (1.043, -9.07, -18.47), (1.043, -9.363, -19.18), (1.543, -9.57, -17.76), (1.75, -9.363, -18.47), (1.543, -9.57, -19.18), (1.75, -10.07, -17.76), (2.043, -10.07, -18.47), (1.75, -10.07, -19.18), (1.543, -10.57, -17.76), (1.75, -10.78, -18.47), (1.543, -10.57, -19.18), (1.043, -10.78, -17.76), (1.043, -11.07, -18.47), (1.043, -10.78, -19.18), (1.043, -10.07, -17.47), (0.5431, -10.57, -17.76), (0.3359, -10.78, -18.47), (0.5431, -10.57, -19.18), (-2.535, -13.4, -21.85), (-2.828, -13.4, -22.56), (-2.535, -13.4, -23.26), (-1.828, -13.4, -23.56), (-2.328, -12.9, -21.85), (-2.535, -12.69, -22.56), (-2.328, -12.9, -23.26), (-1.828, -12.69, -21.85), (-1.828, -12.4, -22.56), (-1.828, -12.69, -23.26), (-1.328, -12.9, -21.85), (-1.121, -12.69, -22.56), (-1.328, -12.9, -23.26), (-1.121, -13.4, -21.85), (-0.8284, -13.4, -22.56), (-1.121, -13.4, -23.26), (-1.328, -13.9, -21.85), (-1.121, -14.1, -22.56), (-1.328, -13.9, -23.26), (-1.828, -14.1, -21.85), (-1.828, -14.4, -22.56), (-1.828, -14.1, -23.26), (-1.828, -13.4, -21.56), (-2.328, -13.9, -21.85), (-2.535, -14.1, -22.56), (-2.328, -13.9, -23.26), (8.145, -8.855, -19.9), (7.852, -8.855, -20.61), (8.145, -8.855, -21.31), (8.852, -8.855, -21.61), (8.352, -8.355, -19.9), (8.145, -8.148, -20.61), (8.352, -8.355, -21.31), (8.852, -8.148, -19.9), (8.852, -7.855, -20.61), (8.852, -8.148, -21.31), (9.352, -8.355, -19.9), (9.559, -8.148, -20.61), (9.352, -8.355, -21.31), (9.559, -8.855, -19.9), (9.852, -8.855, -20.61), (9.559, -8.855, -21.31), (9.352, -9.355, -19.9), (9.559, -9.562, -20.61), (9.352, -9.355, -21.31), (8.852, -9.562, -19.9), (8.852, -9.855, -20.61), (8.852, -9.562, -21.31), (8.852, -8.855, -19.61), (8.352, -9.355, -19.9), (8.145, -9.562, -20.61), (8.352, -9.355, -21.31), (8.222, -3.368, -15.27), (7.929, -3.368, -15.98), (8.222, -3.368, -16.69), (8.929, -3.368, -16.98), (8.429, -2.868, -15.27), (8.222, -2.661, -15.98), (8.429, -2.868, -16.69), (8.929, -2.661, -15.27), (8.929, -2.368, -15.98), (8.929, -2.661, -16.69), (9.429, -2.868, -15.27), (9.636, -2.661, -15.98), (9.429, -2.868, -16.69), (9.636, -3.368, -15.27), (9.929, -3.368, -15.98), (9.636, -3.368, -16.69), (9.429, -3.868, -15.27), (9.636, -4.076, -15.98), (9.429, -3.868, -16.69), (8.929, -4.076, -15.27), (8.929, -4.368, -15.98), (8.929, -4.076, -16.69), (8.929, -3.368, -14.98), (8.429, -3.868, -15.27), (8.222, -4.076, -15.98), (8.429, -3.868, -16.69), (2.887, -7.051, -11.71), (2.594, -7.051, -12.41), (2.887, -7.051, -13.12), (3.594, -7.051, -13.41), (3.094, -6.551, -11.71), (2.887, -6.344, -12.41), (3.094, -6.551, -13.12), (3.594, -6.344, -11.71), (3.594, -6.051, -12.41), (3.594, -6.344, -13.12), (4.094, -6.551, -11.71), (4.301, -6.344, -12.41), (4.094, -6.551, -13.12), (4.301, -7.051, -11.71), (4.594, -7.051, -12.41), (4.301, -7.051, -13.12), (4.094, -7.551, -11.71), (4.301, -7.758, -12.41), (4.094, -7.551, -13.12), (3.594, -7.758, -11.71), (3.594, -8.051, -12.41), (3.594, -7.758, -13.12), (3.594, -7.051, -11.41), (3.094, -7.551, -11.71), (2.887, -7.758, -12.41), (3.094, -7.551, -13.12), (3.99, -4.251, -8.331), (3.697, -4.251, -9.038), (3.99, -4.251, -9.745), (4.697, -4.251, -10.04), (4.197, -3.751, -8.331), (3.99, -3.544, -9.038), (4.197, -3.751, -9.745), (4.697, -3.544, -8.331), (4.697, -3.251, -9.038), (4.697, -3.544, -9.745), (5.197, -3.751, -8.331), (5.404, -3.544, -9.038), (5.197, -3.751, -9.745), (5.404, -4.251, -8.331), (5.697, -4.251, -9.038), (5.404, -4.251, -9.745), (5.197, -4.751, -8.331), (5.404, -4.958, -9.038), (5.197, -4.751, -9.745), (4.697, -4.958, -8.331), (4.697, -5.251, -9.038), (4.697, -4.958, -9.745), (4.697, -4.251, -8.038), (4.197, -4.751, -8.331), (3.99, -4.958, -9.038), (4.197, -4.751, -9.745), (-2.563, -1.162, -4.278), (-2.856, -1.162, -4.985), (-2.563, -1.162, -5.693), (-1.856, -1.162, -5.985), (-2.356, -0.6615, -4.278), (-2.563, -0.4544, -4.985), (-2.356, -0.6615, -5.693), (-1.856, -0.4544, -4.278), (-1.856, -0.1615, -4.985), (-1.856, -0.4544, -5.693), (-1.356, -0.6615, -4.278), (-1.149, -0.4544, -4.985), (-1.356, -0.6615, -5.693), (-1.149, -1.162, -4.278), (-0.8561, -1.162, -4.985), (-1.149, -1.162, -5.693), (-1.356, -1.662, -4.278), (-1.149, -1.869, -4.985), (-1.356, -1.662, -5.693), (-1.856, -1.869, -4.278), (-1.856, -2.162, -4.985), (-1.856, -1.869, -5.693), (-1.856, -1.162, -3.985), (-2.356, -1.662, -4.278), (-2.563, -1.869, -4.985), (-2.356, -1.662, -5.693)], [], [(1, 0, 4, 5), (2, 1, 5, 6), (6, 5, 8, 9), (5, 4, 7, 8), (9, 8, 11, 12), (8, 7, 10, 11), (11, 10, 13, 14), (12, 11, 14, 15), (14, 13, 16, 17), (15, 14, 17, 18), (17, 16, 19, 20), (18, 17, 20, 21), (20, 19, 23, 24), (21, 20, 24, 25), (0, 22, 4), (3, 2, 6), (4, 22, 7), (3, 6, 9), (7, 22, 10), (3, 9, 12), (10, 22, 13), (3, 12, 15), (3, 15, 18), (13, 22, 16), (3, 18, 21), (16, 22, 19), (3, 21, 25), (19, 22, 23), (3, 25, 2), (24, 23, 0, 1), (25, 24, 1, 2), (23, 22, 0), (27, 26, 30, 31), (28, 27, 31, 32), (32, 31, 34, 35), (31, 30, 33, 34), (35, 34, 37, 38), (34, 33, 36, 37), (37, 36, 39, 40), (38, 37, 40, 41), (40, 39, 42, 43), (41, 40, 43, 44), (43, 42, 45, 46), (44, 43, 46, 47), (46, 45, 49, 50), (47, 46, 50, 51), (26, 48, 30), (29, 28, 32), (30, 48, 33), (29, 32, 35), (33, 48, 36), (29, 35, 38), (36, 48, 39), (29, 38, 41), (29, 41, 44), (39, 48, 42), (29, 44, 47), (42, 48, 45), (29, 47, 51), (45, 48, 49), (29, 51, 28), (50, 49, 26, 27), (51, 50, 27, 28), (49, 48, 26), (53, 52, 56, 57), (54, 53, 57, 58), (58, 57, 60, 61), (57, 56, 59, 60), (61, 60, 63, 64), (60, 59, 62, 63), (63, 62, 65, 66), (64, 63, 66, 67), (66, 65, 68, 69), (67, 66, 69, 70), (69, 68, 71, 72), (70, 69, 72, 73), (72, 71, 75, 76), (73, 72, 76, 77), (52, 74, 56), (55, 54, 58), (56, 74, 59), (55, 58, 61), (59, 74, 62), (55, 61, 64), (62, 74, 65), (55, 64, 67), (55, 67, 70), (65, 74, 68), (55, 70, 73), (68, 74, 71), (55, 73, 77), (71, 74, 75), (55, 77, 54), (76, 75, 52, 53), (77, 76, 53, 54), (75, 74, 52), (79, 78, 82, 83), (80, 79, 83, 84), (84, 83, 86, 87), (83, 82, 85, 86), (87, 86, 89, 90), (86, 85, 88, 89), (89, 88, 91, 92), (90, 89, 92, 93), (92, 91, 94, 95), (93, 92, 95, 96), (95, 94, 97, 98), (96, 95, 98, 99), (98, 97, 101, 102), (99, 98, 102, 103), (78, 100, 82), (81, 80, 84), (82, 100, 85), (81, 84, 87), (85, 100, 88), (81, 87, 90), (88, 100, 91), (81, 90, 93), (81, 93, 96), (91, 100, 94), (81, 96, 99), (94, 100, 97), (81, 99, 103), (97, 100, 101), (81, 103, 80), (102, 101, 78, 79), (103, 102, 79, 80), (101, 100, 78), (105, 104, 108, 109), (106, 105, 109, 110), (110, 109, 112, 113), (109, 108, 111, 112), (113, 112, 115, 116), (112, 111, 114, 115), (115, 114, 117, 118), (116, 115, 118, 119), (118, 117, 120, 121), (119, 118, 121, 122), (121, 120, 123, 124), (122, 121, 124, 125), (124, 123, 127, 128), (125, 124, 128, 129), (104, 126, 108), (107, 106, 110), (108, 126, 111), (107, 110, 113), (111, 126, 114), (107, 113, 116), (114, 126, 117), (107, 116, 119), (107, 119, 122), (117, 126, 120), (107, 122, 125), (120, 126, 123), (107, 125, 129), (123, 126, 127), (107, 129, 106), (128, 127, 104, 105), (129, 128, 105, 106), (127, 126, 104), (131, 130, 134, 135), (132, 131, 135, 136), (136, 135, 138, 139), (135, 134, 137, 138), (139, 138, 141, 142), (138, 137, 140, 141), (141, 140, 143, 144), (142, 141, 144, 145), (144, 143, 146, 147), (145, 144, 147, 148), (147, 146, 149, 150), (148, 147, 150, 151), (150, 149, 153, 154), (151, 150, 154, 155), (130, 152, 134), (133, 132, 136), (134, 152, 137), (133, 136, 139), (137, 152, 140), (133, 139, 142), (140, 152, 143), (133, 142, 145), (133, 145, 148), (143, 152, 146), (133, 148, 151), (146, 152, 149), (133, 151, 155), (149, 152, 153), (133, 155, 132), (154, 153, 130, 131), (155, 154, 131, 132), (153, 152, 130), (157, 156, 160, 161), (158, 157, 161, 162), (162, 161, 164, 165), (161, 160, 163, 164), (165, 164, 167, 168), (164, 163, 166, 167), (167, 166, 169, 170), (168, 167, 170, 171), (170, 169, 172, 173), (171, 170, 173, 174), (173, 172, 175, 176), (174, 173, 176, 177), (176, 175, 179, 180), (177, 176, 180, 181), (156, 178, 160), (159, 158, 162), (160, 178, 163), (159, 162, 165), (163, 178, 166), (159, 165, 168), (166, 178, 169), (159, 168, 171), (159, 171, 174), (169, 178, 172), (159, 174, 177), (172, 178, 175), (159, 177, 181), (175, 178, 179), (159, 181, 158), (180, 179, 156, 157), (181, 180, 157, 158), (179, 178, 156), (183, 182, 186, 187), (184, 183, 187, 188), (188, 187, 190, 191), (187, 186, 189, 190), (191, 190, 193, 194), (190, 189, 192, 193), (193, 192, 195, 196), (194, 193, 196, 197), (196, 195, 198, 199), (197, 196, 199, 200), (199, 198, 201, 202), (200, 199, 202, 203), (202, 201, 205, 206), (203, 202, 206, 207), (182, 204, 186), (185, 184, 188), (186, 204, 189), (185, 188, 191), (189, 204, 192), (185, 191, 194), (192, 204, 195), (185, 194, 197), (185, 197, 200), (195, 204, 198), (185, 200, 203), (198, 204, 201), (185, 203, 207), (201, 204, 205), (185, 207, 184), (206, 205, 182, 183), (207, 206, 183, 184), (205, 204, 182), (209, 208, 212, 213), (210, 209, 213, 214), (214, 213, 216, 217), (213, 212, 215, 216), (217, 216, 219, 220), (216, 215, 218, 219), (219, 218, 221, 222), (220, 219, 222, 223), (222, 221, 224, 225), (223, 222, 225, 226), (225, 224, 227, 228), (226, 225, 228, 229), (228, 227, 231, 232), (229, 228, 232, 233), (208, 230, 212), (211, 210, 214), (212, 230, 215), (211, 214, 217), (215, 230, 218), (211, 217, 220), (218, 230, 221), (211, 220, 223), (211, 223, 226), (221, 230, 224), (211, 226, 229), (224, 230, 227), (211, 229, 233), (227, 230, 231), (211, 233, 210), (232, 231, 208, 209), (233, 232, 209, 210), (231, 230, 208), (235, 234, 238, 239), (236, 235, 239, 240), (240, 239, 242, 243), (239, 238, 241, 242), (243, 242, 245, 246), (242, 241, 244, 245), (245, 244, 247, 248), (246, 245, 248, 249), (248, 247, 250, 251), (249, 248, 251, 252), (251, 250, 253, 254), (252, 251, 254, 255), (254, 253, 257, 258), (255, 254, 258, 259), (234, 256, 238), (237, 236, 240), (238, 256, 241), (237, 240, 243), (241, 256, 244), (237, 243, 246), (244, 256, 247), (237, 246, 249), (237, 249, 252), (247, 256, 250), (237, 252, 255), (250, 256, 253), (237, 255, 259), (253, 256, 257), (237, 259, 236), (258, 257, 234, 235), (259, 258, 235, 236), (257, 256, 234), (261, 260, 264, 265), (262, 261, 265, 266), (266, 265, 268, 269), (265, 264, 267, 268), (269, 268, 271, 272), (268, 267, 270, 271), (271, 270, 273, 274), (272, 271, 274, 275), (274, 273, 276, 277), (275, 274, 277, 278), (277, 276, 279, 280), (278, 277, 280, 281), (280, 279, 283, 284), (281, 280, 284, 285), (260, 282, 264), (263, 262, 266), (264, 282, 267), (263, 266, 269), (267, 282, 270), (263, 269, 272), (270, 282, 273), (263, 272, 275), (263, 275, 278), (273, 282, 276), (263, 278, 281), (276, 282, 279), (263, 281, 285), (279, 282, 283), (263, 285, 262), (284, 283, 260, 261), (285, 284, 261, 262), (283, 282, 260), (287, 286, 290, 291), (288, 287, 291, 292), (292, 291, 294, 295), (291, 290, 293, 294), (295, 294, 297, 298), (294, 293, 296, 297), (297, 296, 299, 300), (298, 297, 300, 301), (300, 299, 302, 303), (301, 300, 303, 304), (303, 302, 305, 306), (304, 303, 306, 307), (306, 305, 309, 310), (307, 306, 310, 311), (286, 308, 290), (289, 288, 292), (290, 308, 293), (289, 292, 295), (293, 308, 296), (289, 295, 298), (296, 308, 299), (289, 298, 301), (289, 301, 304), (299, 308, 302), (289, 304, 307), (302, 308, 305), (289, 307, 311), (305, 308, 309), (289, 311, 288), (310, 309, 286, 287), (311, 310, 287, 288), (309, 308, 286), (313, 312, 316, 317), (314, 313, 317, 318), (318, 317, 320, 321), (317, 316, 319, 320), (321, 320, 323, 324), (320, 319, 322, 323), (323, 322, 325, 326), (324, 323, 326, 327), (326, 325, 328, 329), (327, 326, 329, 330), (329, 328, 331, 332), (330, 329, 332, 333), (332, 331, 335, 336), (333, 332, 336, 337), (312, 334, 316), (315, 314, 318), (316, 334, 319), (315, 318, 321), (319, 334, 322), (315, 321, 324), (322, 334, 325), (315, 324, 327), (315, 327, 330), (325, 334, 328), (315, 330, 333), (328, 334, 331), (315, 333, 337), (331, 334, 335), (315, 337, 314), (336, 335, 312, 313), (337, 336, 313, 314), (335, 334, 312), (339, 338, 342, 343), (340, 339, 343, 344), (344, 343, 346, 347), (343, 342, 345, 346), (347, 346, 349, 350), (346, 345, 348, 349), (349, 348, 351, 352), (350, 349, 352, 353), (352, 351, 354, 355), (353, 352, 355, 356), (355, 354, 357, 358), (356, 355, 358, 359), (358, 357, 361, 362), (359, 358, 362, 363), (338, 360, 342), (341, 340, 344), (342, 360, 345), (341, 344, 347), (345, 360, 348), (341, 347, 350), (348, 360, 351), (341, 350, 353), (341, 353, 356), (351, 360, 354), (341, 356, 359), (354, 360, 357), (341, 359, 363), (357, 360, 361), (341, 363, 340), (362, 361, 338, 339), (363, 362, 339, 340), (361, 360, 338), (365, 364, 368, 369), (366, 365, 369, 370), (370, 369, 372, 373), (369, 368, 371, 372), (373, 372, 375, 376), (372, 371, 374, 375), (375, 374, 377, 378), (376, 375, 378, 379), (378, 377, 380, 381), (379, 378, 381, 382), (381, 380, 383, 384), (382, 381, 384, 385), (384, 383, 387, 388), (385, 384, 388, 389), (364, 386, 368), (367, 366, 370), (368, 386, 371), (367, 370, 373), (371, 386, 374), (367, 373, 376), (374, 386, 377), (367, 376, 379), (367, 379, 382), (377, 386, 380), (367, 382, 385), (380, 386, 383), (367, 385, 389), (383, 386, 387), (367, 389, 366), (388, 387, 364, 365), (389, 388, 365, 366), (387, 386, 364), (391, 390, 394, 395), (392, 391, 395, 396), (396, 395, 398, 399), (395, 394, 397, 398), (399, 398, 401, 402), (398, 397, 400, 401), (401, 400, 403, 404), (402, 401, 404, 405), (404, 403, 406, 407), (405, 404, 407, 408), (407, 406, 409, 410), (408, 407, 410, 411), (410, 409, 413, 414), (411, 410, 414, 415), (390, 412, 394), (393, 392, 396), (394, 412, 397), (393, 396, 399), (397, 412, 400), (393, 399, 402), (400, 412, 403), (393, 402, 405), (393, 405, 408), (403, 412, 406), (393, 408, 411), (406, 412, 409), (393, 411, 415), (409, 412, 413), (393, 415, 392), (414, 413, 390, 391), (415, 414, 391, 392), (413, 412, 390), (417, 416, 420, 421), (418, 417, 421, 422), (422, 421, 424, 425), (421, 420, 423, 424), (425, 424, 427, 428), (424, 423, 426, 427), (427, 426, 429, 430), (428, 427, 430, 431), (430, 429, 432, 433), (431, 430, 433, 434), (433, 432, 435, 436), (434, 433, 436, 437), (436, 435, 439, 440), (437, 436, 440, 441), (416, 438, 420), (419, 418, 422), (420, 438, 423), (419, 422, 425), (423, 438, 426), (419, 425, 428), (426, 438, 429), (419, 428, 431), (419, 431, 434), (429, 438, 432), (419, 434, 437), (432, 438, 435), (419, 437, 441), (435, 438, 439), (419, 441, 418), (440, 439, 416, 417), (441, 440, 417, 418), (439, 438, 416), (443, 442, 446, 447), (444, 443, 447, 448), (448, 447, 450, 451), (447, 446, 449, 450), (451, 450, 453, 454), (450, 449, 452, 453), (453, 452, 455, 456), (454, 453, 456, 457), (456, 455, 458, 459), (457, 456, 459, 460), (459, 458, 461, 462), (460, 459, 462, 463), (462, 461, 465, 466), (463, 462, 466, 467), (442, 464, 446), (445, 444, 448), (446, 464, 449), (445, 448, 451), (449, 464, 452), (445, 451, 454), (452, 464, 455), (445, 454, 457), (445, 457, 460), (455, 464, 458), (445, 460, 463), (458, 464, 461), (445, 463, 467), (461, 464, 465), (445, 467, 444), (466, 465, 442, 443), (467, 466, 443, 444), (465, 464, 442), (469, 468, 472, 473), (470, 469, 473, 474), (474, 473, 476, 477), (473, 472, 475, 476), (477, 476, 479, 480), (476, 475, 478, 479), (479, 478, 481, 482), (480, 479, 482, 483), (482, 481, 484, 485), (483, 482, 485, 486), (485, 484, 487, 488), (486, 485, 488, 489), (488, 487, 491, 492), (489, 488, 492, 493), (468, 490, 472), (471, 470, 474), (472, 490, 475), (471, 474, 477), (475, 490, 478), (471, 477, 480), (478, 490, 481), (471, 480, 483), (471, 483, 486), (481, 490, 484), (471, 486, 489), (484, 490, 487), (471, 489, 493), (487, 490, 491), (471, 493, 470), (492, 491, 468, 469), (493, 492, 469, 470), (491, 490, 468), (495, 494, 498, 499), (496, 495, 499, 500), (500, 499, 502, 503), (499, 498, 501, 502), (503, 502, 505, 506), (502, 501, 504, 505), (505, 504, 507, 508), (506, 505, 508, 509), (508, 507, 510, 511), (509, 508, 511, 512), (511, 510, 513, 514), (512, 511, 514, 515), (514, 513, 517, 518), (515, 514, 518, 519), (494, 516, 498), (497, 496, 500), (498, 516, 501), (497, 500, 503), (501, 516, 504), (497, 503, 506), (504, 516, 507), (497, 506, 509), (497, 509, 512), (507, 516, 510), (497, 512, 515), (510, 516, 513), (497, 515, 519), (513, 516, 517), (497, 519, 496), (518, 517, 494, 495), (519, 518, 495, 496), (517, 516, 494), (521, 520, 524, 525), (522, 521, 525, 526), (526, 525, 528, 529), (525, 524, 527, 528), (529, 528, 531, 532), (528, 527, 530, 531), (531, 530, 533, 534), (532, 531, 534, 535), (534, 533, 536, 537), (535, 534, 537, 538), (537, 536, 539, 540), (538, 537, 540, 541), (540, 539, 543, 544), (541, 540, 544, 545), (520, 542, 524), (523, 522, 526), (524, 542, 527), (523, 526, 529), (527, 542, 530), (523, 529, 532), (530, 542, 533), (523, 532, 535), (523, 535, 538), (533, 542, 536), (523, 538, 541), (536, 542, 539), (523, 541, 545), (539, 542, 543), (523, 545, 522), (544, 543, 520, 521), (545, 544, 521, 522), (543, 542, 520), (547, 546, 550, 551), (548, 547, 551, 552), (552, 551, 554, 555), (551, 550, 553, 554), (555, 554, 557, 558), (554, 553, 556, 557), (557, 556, 559, 560), (558, 557, 560, 561), (560, 559, 562, 563), (561, 560, 563, 564), (563, 562, 565, 566), (564, 563, 566, 567), (566, 565, 569, 570), (567, 566, 570, 571), (546, 568, 550), (549, 548, 552), (550, 568, 553), (549, 552, 555), (553, 568, 556), (549, 555, 558), (556, 568, 559), (549, 558, 561), (549, 561, 564), (559, 568, 562), (549, 564, 567), (562, 568, 565), (549, 567, 571), (565, 568, 569), (549, 571, 548), (570, 569, 546, 547), (571, 570, 547, 548), (569, 568, 546), (573, 572, 576, 577), (574, 573, 577, 578), (578, 577, 580, 581), (577, 576, 579, 580), (581, 580, 583, 584), (580, 579, 582, 583), (583, 582, 585, 586), (584, 583, 586, 587), (586, 585, 588, 589), (587, 586, 589, 590), (589, 588, 591, 592), (590, 589, 592, 593), (592, 591, 595, 596), (593, 592, 596, 597), (572, 594, 576), (575, 574, 578), (576, 594, 579), (575, 578, 581), (579, 594, 582), (575, 581, 584), (582, 594, 585), (575, 584, 587), (575, 587, 590), (585, 594, 588), (575, 590, 593), (588, 594, 591), (575, 593, 597), (591, 594, 595), (575, 597, 574), (596, 595, 572, 573), (597, 596, 573, 574), (595, 594, 572), (599, 598, 602, 603), (600, 599, 603, 604), (604, 603, 606, 607), (603, 602, 605, 606), (607, 606, 609, 610), (606, 605, 608, 609), (609, 608, 611, 612), (610, 609, 612, 613), (612, 611, 614, 615), (613, 612, 615, 616), (615, 614, 617, 618), (616, 615, 618, 619), (618, 617, 621, 622), (619, 618, 622, 623), (598, 620, 602), (601, 600, 604), (602, 620, 605), (601, 604, 607), (605, 620, 608), (601, 607, 610), (608, 620, 611), (601, 610, 613), (601, 613, 616), (611, 620, 614), (601, 616, 619), (614, 620, 617), (601, 619, 623), (617, 620, 621), (601, 623, 600), (622, 621, 598, 599), (623, 622, 599, 600), (621, 620, 598), (625, 624, 628, 629), (626, 625, 629, 630), (630, 629, 632, 633), (629, 628, 631, 632), (633, 632, 635, 636), (632, 631, 634, 635), (635, 634, 637, 638), (636, 635, 638, 639), (638, 637, 640, 641), (639, 638, 641, 642), (641, 640, 643, 644), (642, 641, 644, 645), (644, 643, 647, 648), (645, 644, 648, 649), (624, 646, 628), (627, 626, 630), (628, 646, 631), (627, 630, 633), (631, 646, 634), (627, 633, 636), (634, 646, 637), (627, 636, 639), (627, 639, 642), (637, 646, 640), (627, 642, 645), (640, 646, 643), (627, 645, 649), (643, 646, 647), (627, 649, 626), (648, 647, 624, 625), (649, 648, 625, 626), (647, 646, 624), (651, 650, 654, 655), (652, 651, 655, 656), (656, 655, 658, 659), (655, 654, 657, 658), (659, 658, 661, 662), (658, 657, 660, 661), (661, 660, 663, 664), (662, 661, 664, 665), (664, 663, 666, 667), (665, 664, 667, 668), (667, 666, 669, 670), (668, 667, 670, 671), (670, 669, 673, 674), (671, 670, 674, 675), (650, 672, 654), (653, 652, 656), (654, 672, 657), (653, 656, 659), (657, 672, 660), (653, 659, 662), (660, 672, 663), (653, 662, 665), (653, 665, 668), (663, 672, 666), (653, 668, 671), (666, 672, 669), (653, 671, 675), (669, 672, 673), (653, 675, 652), (674, 673, 650, 651), (675, 674, 651, 652), (673, 672, 650), (677, 676, 680, 681), (678, 677, 681, 682), (682, 681, 684, 685), (681, 680, 683, 684), (685, 684, 687, 688), (684, 683, 686, 687), (687, 686, 689, 690), (688, 687, 690, 691), (690, 689, 692, 693), (691, 690, 693, 694), (693, 692, 695, 696), (694, 693, 696, 697), (696, 695, 699, 700), (697, 696, 700, 701), (676, 698, 680), (679, 678, 682), (680, 698, 683), (679, 682, 685), (683, 698, 686), (679, 685, 688), (686, 698, 689), (679, 688, 691), (679, 691, 694), (689, 698, 692), (679, 694, 697), (692, 698, 695), (679, 697, 701), (695, 698, 699), (679, 701, 678), (700, 699, 676, 677), (701, 700, 677, 678), (699, 698, 676), (703, 702, 706, 707), (704, 703, 707, 708), (708, 707, 710, 711), (707, 706, 709, 710), (711, 710, 713, 714), (710, 709, 712, 713), (713, 712, 715, 716), (714, 713, 716, 717), (716, 715, 718, 719), (717, 716, 719, 720), (719, 718, 721, 722), (720, 719, 722, 723), (722, 721, 725, 726), (723, 722, 726, 727), (702, 724, 706), (705, 704, 708), (706, 724, 709), (705, 708, 711), (709, 724, 712), (705, 711, 714), (712, 724, 715), (705, 714, 717), (705, 717, 720), (715, 724, 718), (705, 720, 723), (718, 724, 721), (705, 723, 727), (721, 724, 725), (705, 727, 704), (726, 725, 702, 703), (727, 726, 703, 704), (725, 724, 702), (729, 728, 732, 733), (730, 729, 733, 734), (734, 733, 736, 737), (733, 732, 735, 736), (737, 736, 739, 740), (736, 735, 738, 739), (739, 738, 741, 742), (740, 739, 742, 743), (742, 741, 744, 745), (743, 742, 745, 746), (745, 744, 747, 748), (746, 745, 748, 749), (748, 747, 751, 752), (749, 748, 752, 753), (728, 750, 732), (731, 730, 734), (732, 750, 735), (731, 734, 737), (735, 750, 738), (731, 737, 740), (738, 750, 741), (731, 740, 743), (731, 743, 746), (741, 750, 744), (731, 746, 749), (744, 750, 747), (731, 749, 753), (747, 750, 751), (731, 753, 730), (752, 751, 728, 729), (753, 752, 729, 730), (751, 750, 728), (755, 754, 758, 759), (756, 755, 759, 760), (760, 759, 762, 763), (759, 758, 761, 762), (763, 762, 765, 766), (762, 761, 764, 765), (765, 764, 767, 768), (766, 765, 768, 769), (768, 767, 770, 771), (769, 768, 771, 772), (771, 770, 773, 774), (772, 771, 774, 775), (774, 773, 777, 778), (775, 774, 778, 779), (754, 776, 758), (757, 756, 760), (758, 776, 761), (757, 760, 763), (761, 776, 764), (757, 763, 766), (764, 776, 767), (757, 766, 769), (757, 769, 772), (767, 776, 770), (757, 772, 775), (770, 776, 773), (757, 775, 779), (773, 776, 777), (757, 779, 756), (778, 777, 754, 755), (779, 778, 755, 756), (777, 776, 754), (781, 780, 784, 785), (782, 781, 785, 786), (786, 785, 788, 789), (785, 784, 787, 788), (789, 788, 791, 792), (788, 787, 790, 791), (791, 790, 793, 794), (792, 791, 794, 795), (794, 793, 796, 797), (795, 794, 797, 798), (797, 796, 799, 800), (798, 797, 800, 801), (800, 799, 803, 804), (801, 800, 804, 805), (780, 802, 784), (783, 782, 786), (784, 802, 787), (783, 786, 789), (787, 802, 790), (783, 789, 792), (790, 802, 793), (783, 792, 795), (783, 795, 798), (793, 802, 796), (783, 798, 801), (796, 802, 799), (783, 801, 805), (799, 802, 803), (783, 805, 782), (804, 803, 780, 781), (805, 804, 781, 782), (803, 802, 780), (807, 806, 810, 811), (808, 807, 811, 812), (812, 811, 814, 815), (811, 810, 813, 814), (815, 814, 817, 818), (814, 813, 816, 817), (817, 816, 819, 820), (818, 817, 820, 821), (820, 819, 822, 823), (821, 820, 823, 824), (823, 822, 825, 826), (824, 823, 826, 827), (826, 825, 829, 830), (827, 826, 830, 831), (806, 828, 810), (809, 808, 812), (810, 828, 813), (809, 812, 815), (813, 828, 816), (809, 815, 818), (816, 828, 819), (809, 818, 821), (809, 821, 824), (819, 828, 822), (809, 824, 827), (822, 828, 825), (809, 827, 831), (825, 828, 829), (809, 831, 808), (830, 829, 806, 807), (831, 830, 807, 808), (829, 828, 806), (833, 832, 836, 837), (834, 833, 837, 838), (838, 837, 840, 841), (837, 836, 839, 840), (841, 840, 843, 844), (840, 839, 842, 843), (843, 842, 845, 846), (844, 843, 846, 847), (846, 845, 848, 849), (847, 846, 849, 850), (849, 848, 851, 852), (850, 849, 852, 853), (852, 851, 855, 856), (853, 852, 856, 857), (832, 854, 836), (835, 834, 838), (836, 854, 839), (835, 838, 841), (839, 854, 842), (835, 841, 844), (842, 854, 845), (835, 844, 847), (835, 847, 850), (845, 854, 848), (835, 850, 853), (848, 854, 851), (835, 853, 857), (851, 854, 855), (835, 857, 834), (856, 855, 832, 833), (857, 856, 833, 834), (855, 854, 832), (859, 858, 862, 863), (860, 859, 863, 864), (864, 863, 866, 867), (863, 862, 865, 866), (867, 866, 869, 870), (866, 865, 868, 869), (869, 868, 871, 872), (870, 869, 872, 873), (872, 871, 874, 875), (873, 872, 875, 876), (875, 874, 877, 878), (876, 875, 878, 879), (878, 877, 881, 882), (879, 878, 882, 883), (858, 880, 862), (861, 860, 864), (862, 880, 865), (861, 864, 867), (865, 880, 868), (861, 867, 870), (868, 880, 871), (861, 870, 873), (861, 873, 876), (871, 880, 874), (861, 876, 879), (874, 880, 877), (861, 879, 883), (877, 880, 881), (861, 883, 860), (882, 881, 858, 859), (883, 882, 859, 860), (881, 880, 858), (885, 884, 888, 889), (886, 885, 889, 890), (890, 889, 892, 893), (889, 888, 891, 892), (893, 892, 895, 896), (892, 891, 894, 895), (895, 894, 897, 898), (896, 895, 898, 899), (898, 897, 900, 901), (899, 898, 901, 902), (901, 900, 903, 904), (902, 901, 904, 905), (904, 903, 907, 908), (905, 904, 908, 909), (884, 906, 888), (887, 886, 890), (888, 906, 891), (887, 890, 893), (891, 906, 894), (887, 893, 896), (894, 906, 897), (887, 896, 899), (887, 899, 902), (897, 906, 900), (887, 902, 905), (900, 906, 903), (887, 905, 909), (903, 906, 907), (887, 909, 886), (908, 907, 884, 885), (909, 908, 885, 886), (907, 906, 884), (911, 910, 914, 915), (912, 911, 915, 916), (916, 915, 918, 919), (915, 914, 917, 918), (919, 918, 921, 922), (918, 917, 920, 921), (921, 920, 923, 924), (922, 921, 924, 925), (924, 923, 926, 927), (925, 924, 927, 928), (927, 926, 929, 930), (928, 927, 930, 931), (930, 929, 933, 934), (931, 930, 934, 935), (910, 932, 914), (913, 912, 916), (914, 932, 917), (913, 916, 919), (917, 932, 920), (913, 919, 922), (920, 932, 923), (913, 922, 925), (913, 925, 928), (923, 932, 926), (913, 928, 931), (926, 932, 929), (913, 931, 935), (929, 932, 933), (913, 935, 912), (934, 933, 910, 911), (935, 934, 911, 912), (933, 932, 910), (937, 936, 940, 941), (938, 937, 941, 942), (942, 941, 944, 945), (941, 940, 943, 944), (945, 944, 947, 948), (944, 943, 946, 947), (947, 946, 949, 950), (948, 947, 950, 951), (950, 949, 952, 953), (951, 950, 953, 954), (953, 952, 955, 956), (954, 953, 956, 957), (956, 955, 959, 960), (957, 956, 960, 961), (936, 958, 940), (939, 938, 942), (940, 958, 943), (939, 942, 945), (943, 958, 946), (939, 945, 948), (946, 958, 949), (939, 948, 951), (939, 951, 954), (949, 958, 952), (939, 954, 957), (952, 958, 955), (939, 957, 961), (955, 958, 959), (939, 961, 938), (960, 959, 936, 937), (961, 960, 937, 938), (959, 958, 936), (963, 962, 966, 967), (964, 963, 967, 968), (968, 967, 970, 971), (967, 966, 969, 970), (971, 970, 973, 974), (970, 969, 972, 973), (973, 972, 975, 976), (974, 973, 976, 977), (976, 975, 978, 979), (977, 976, 979, 980), (979, 978, 981, 982), (980, 979, 982, 983), (982, 981, 985, 986), (983, 982, 986, 987), (962, 984, 966), (965, 964, 968), (966, 984, 969), (965, 968, 971), (969, 984, 972), (965, 971, 974), (972, 984, 975), (965, 974, 977), (965, 977, 980), (975, 984, 978), (965, 980, 983), (978, 984, 981), (965, 983, 987), (981, 984, 985), (965, 987, 964), (986, 985, 962, 963), (987, 986, 963, 964), (985, 984, 962), (989, 988, 992, 993), (990, 989, 993, 994), (994, 993, 996, 997), (993, 992, 995, 996), (997, 996, 999, 1000), (996, 995, 998, 999), (999, 998, 1001, 1002), (1000, 999, 1002, 1003), (1002, 1001, 1004, 1005), (1003, 1002, 1005, 1006), (1005, 1004, 1007, 1008), (1006, 1005, 1008, 1009), (1008, 1007, 1011, 1012), (1009, 1008, 1012, 1013), (988, 1010, 992), (991, 990, 994), (992, 1010, 995), (991, 994, 997), (995, 1010, 998), (991, 997, 1000), (998, 1010, 1001), (991, 1000, 1003), (991, 1003, 1006), (1001, 1010, 1004), (991, 1006, 1009), (1004, 1010, 1007), (991, 1009, 1013), (1007, 1010, 1011), (991, 1013, 990), (1012, 1011, 988, 989), (1013, 1012, 989, 990), (1011, 1010, 988), (1015, 1014, 1018, 1019), (1016, 1015, 1019, 1020), (1020, 1019, 1022, 1023), (1019, 1018, 1021, 1022), (1023, 1022, 1025, 1026), (1022, 1021, 1024, 1025), (1025, 1024, 1027, 1028), (1026, 1025, 1028, 1029), (1028, 1027, 1030, 1031), (1029, 1028, 1031, 1032), (1031, 1030, 1033, 1034), (1032, 1031, 1034, 1035), (1034, 1033, 1037, 1038), (1035, 1034, 1038, 1039), (1014, 1036, 1018), (1017, 1016, 1020), (1018, 1036, 1021), (1017, 1020, 1023), (1021, 1036, 1024), (1017, 1023, 1026), (1024, 1036, 1027), (1017, 1026, 1029), (1017, 1029, 1032), (1027, 1036, 1030), (1017, 1032, 1035), (1030, 1036, 1033), (1017, 1035, 1039), (1033, 1036, 1037), (1017, 1039, 1016), (1038, 1037, 1014, 1015), (1039, 1038, 1015, 1016), (1037, 1036, 1014), (1041, 1040, 1044, 1045), (1042, 1041, 1045, 1046), (1046, 1045, 1048, 1049), (1045, 1044, 1047, 1048), (1049, 1048, 1051, 1052), (1048, 1047, 1050, 1051), (1051, 1050, 1053, 1054), (1052, 1051, 1054, 1055), (1054, 1053, 1056, 1057), (1055, 1054, 1057, 1058), (1057, 1056, 1059, 1060), (1058, 1057, 1060, 1061), (1060, 1059, 1063, 1064), (1061, 1060, 1064, 1065), (1040, 1062, 1044), (1043, 1042, 1046), (1044, 1062, 1047), (1043, 1046, 1049), (1047, 1062, 1050), (1043, 1049, 1052), (1050, 1062, 1053), (1043, 1052, 1055), (1043, 1055, 1058), (1053, 1062, 1056), (1043, 1058, 1061), (1056, 1062, 1059), (1043, 1061, 1065), (1059, 1062, 1063), (1043, 1065, 1042), (1064, 1063, 1040, 1041), (1065, 1064, 1041, 1042), (1063, 1062, 1040), (1067, 1066, 1070, 1071), (1068, 1067, 1071, 1072), (1072, 1071, 1074, 1075), (1071, 1070, 1073, 1074), (1075, 1074, 1077, 1078), (1074, 1073, 1076, 1077), (1077, 1076, 1079, 1080), (1078, 1077, 1080, 1081), (1080, 1079, 1082, 1083), (1081, 1080, 1083, 1084), (1083, 1082, 1085, 1086), (1084, 1083, 1086, 1087), (1086, 1085, 1089, 1090), (1087, 1086, 1090, 1091), (1066, 1088, 1070), (1069, 1068, 1072), (1070, 1088, 1073), (1069, 1072, 1075), (1073, 1088, 1076), (1069, 1075, 1078), (1076, 1088, 1079), (1069, 1078, 1081), (1069, 1081, 1084), (1079, 1088, 1082), (1069, 1084, 1087), (1082, 1088, 1085), (1069, 1087, 1091), (1085, 1088, 1089), (1069, 1091, 1068), (1090, 1089, 1066, 1067), (1091, 1090, 1067, 1068), (1089, 1088, 1066), (1093, 1092, 1096, 1097), (1094, 1093, 1097, 1098), (1098, 1097, 1100, 1101), (1097, 1096, 1099, 1100), (1101, 1100, 1103, 1104), (1100, 1099, 1102, 1103), (1103, 1102, 1105, 1106), (1104, 1103, 1106, 1107), (1106, 1105, 1108, 1109), (1107, 1106, 1109, 1110), (1109, 1108, 1111, 1112), (1110, 1109, 1112, 1113), (1112, 1111, 1115, 1116), (1113, 1112, 1116, 1117), (1092, 1114, 1096), (1095, 1094, 1098), (1096, 1114, 1099), (1095, 1098, 1101), (1099, 1114, 1102), (1095, 1101, 1104), (1102, 1114, 1105), (1095, 1104, 1107), (1095, 1107, 1110), (1105, 1114, 1108), (1095, 1110, 1113), (1108, 1114, 1111), (1095, 1113, 1117), (1111, 1114, 1115), (1095, 1117, 1094), (1116, 1115, 1092, 1093), (1117, 1116, 1093, 1094), (1115, 1114, 1092), (1119, 1118, 1122, 1123), (1120, 1119, 1123, 1124), (1124, 1123, 1126, 1127), (1123, 1122, 1125, 1126), (1127, 1126, 1129, 1130), (1126, 1125, 1128, 1129), (1129, 1128, 1131, 1132), (1130, 1129, 1132, 1133), (1132, 1131, 1134, 1135), (1133, 1132, 1135, 1136), (1135, 1134, 1137, 1138), (1136, 1135, 1138, 1139), (1138, 1137, 1141, 1142), (1139, 1138, 1142, 1143), (1118, 1140, 1122), (1121, 1120, 1124), (1122, 1140, 1125), (1121, 1124, 1127), (1125, 1140, 1128), (1121, 1127, 1130), (1128, 1140, 1131), (1121, 1130, 1133), (1121, 1133, 1136), (1131, 1140, 1134), (1121, 1136, 1139), (1134, 1140, 1137), (1121, 1139, 1143), (1137, 1140, 1141), (1121, 1143, 1120), (1142, 1141, 1118, 1119), (1143, 1142, 1119, 1120), (1141, 1140, 1118), (1145, 1144, 1148, 1149), (1146, 1145, 1149, 1150), (1150, 1149, 1152, 1153), (1149, 1148, 1151, 1152), (1153, 1152, 1155, 1156), (1152, 1151, 1154, 1155), (1155, 1154, 1157, 1158), (1156, 1155, 1158, 1159), (1158, 1157, 1160, 1161), (1159, 1158, 1161, 1162), (1161, 1160, 1163, 1164), (1162, 1161, 1164, 1165), (1164, 1163, 1167, 1168), (1165, 1164, 1168, 1169), (1144, 1166, 1148), (1147, 1146, 1150), (1148, 1166, 1151), (1147, 1150, 1153), (1151, 1166, 1154), (1147, 1153, 1156), (1154, 1166, 1157), (1147, 1156, 1159), (1147, 1159, 1162), (1157, 1166, 1160), (1147, 1162, 1165), (1160, 1166, 1163), (1147, 1165, 1169), (1163, 1166, 1167), (1147, 1169, 1146), (1168, 1167, 1144, 1145), (1169, 1168, 1145, 1146), (1167, 1166, 1144), (1171, 1170, 1174, 1175), (1172, 1171, 1175, 1176), (1176, 1175, 1178, 1179), (1175, 1174, 1177, 1178), (1179, 1178, 1181, 1182), (1178, 1177, 1180, 1181), (1181, 1180, 1183, 1184), (1182, 1181, 1184, 1185), (1184, 1183, 1186, 1187), (1185, 1184, 1187, 1188), (1187, 1186, 1189, 1190), (1188, 1187, 1190, 1191), (1190, 1189, 1193, 1194), (1191, 1190, 1194, 1195), (1170, 1192, 1174), (1173, 1172, 1176), (1174, 1192, 1177), (1173, 1176, 1179), (1177, 1192, 1180), (1173, 1179, 1182), (1180, 1192, 1183), (1173, 1182, 1185), (1173, 1185, 1188), (1183, 1192, 1186), (1173, 1188, 1191), (1186, 1192, 1189), (1173, 1191, 1195), (1189, 1192, 1193), (1173, 1195, 1172), (1194, 1193, 1170, 1171), (1195, 1194, 1171, 1172), (1193, 1192, 1170), (1197, 1196, 1200, 1201), (1198, 1197, 1201, 1202), (1202, 1201, 1204, 1205), (1201, 1200, 1203, 1204), (1205, 1204, 1207, 1208), (1204, 1203, 1206, 1207), (1207, 1206, 1209, 1210), (1208, 1207, 1210, 1211), (1210, 1209, 1212, 1213), (1211, 1210, 1213, 1214), (1213, 1212, 1215, 1216), (1214, 1213, 1216, 1217), (1216, 1215, 1219, 1220), (1217, 1216, 1220, 1221), (1196, 1218, 1200), (1199, 1198, 1202), (1200, 1218, 1203), (1199, 1202, 1205), (1203, 1218, 1206), (1199, 1205, 1208), (1206, 1218, 1209), (1199, 1208, 1211), (1199, 1211, 1214), (1209, 1218, 1212), (1199, 1214, 1217), (1212, 1218, 1215), (1199, 1217, 1221), (1215, 1218, 1219), (1199, 1221, 1198), (1220, 1219, 1196, 1197), (1221, 1220, 1197, 1198), (1219, 1218, 1196), (1223, 1222, 1226, 1227), (1224, 1223, 1227, 1228), (1228, 1227, 1230, 1231), (1227, 1226, 1229, 1230), (1231, 1230, 1233, 1234), (1230, 1229, 1232, 1233), (1233, 1232, 1235, 1236), (1234, 1233, 1236, 1237), (1236, 1235, 1238, 1239), (1237, 1236, 1239, 1240), (1239, 1238, 1241, 1242), (1240, 1239, 1242, 1243), (1242, 1241, 1245, 1246), (1243, 1242, 1246, 1247), (1222, 1244, 1226), (1225, 1224, 1228), (1226, 1244, 1229), (1225, 1228, 1231), (1229, 1244, 1232), (1225, 1231, 1234), (1232, 1244, 1235), (1225, 1234, 1237), (1225, 1237, 1240), (1235, 1244, 1238), (1225, 1240, 1243), (1238, 1244, 1241), (1225, 1243, 1247), (1241, 1244, 1245), (1225, 1247, 1224), (1246, 1245, 1222, 1223), (1247, 1246, 1223, 1224), (1245, 1244, 1222), (1249, 1248, 1252, 1253), (1250, 1249, 1253, 1254), (1254, 1253, 1256, 1257), (1253, 1252, 1255, 1256), (1257, 1256, 1259, 1260), (1256, 1255, 1258, 1259), (1259, 1258, 1261, 1262), (1260, 1259, 1262, 1263), (1262, 1261, 1264, 1265), (1263, 1262, 1265, 1266), (1265, 1264, 1267, 1268), (1266, 1265, 1268, 1269), (1268, 1267, 1271, 1272), (1269, 1268, 1272, 1273), (1248, 1270, 1252), (1251, 1250, 1254), (1252, 1270, 1255), (1251, 1254, 1257), (1255, 1270, 1258), (1251, 1257, 1260), (1258, 1270, 1261), (1251, 1260, 1263), (1251, 1263, 1266), (1261, 1270, 1264), (1251, 1266, 1269), (1264, 1270, 1267), (1251, 1269, 1273), (1267, 1270, 1271), (1251, 1273, 1250), (1272, 1271, 1248, 1249), (1273, 1272, 1249, 1250), (1271, 1270, 1248), (1275, 1274, 1278, 1279), (1276, 1275, 1279, 1280), (1280, 1279, 1282, 1283), (1279, 1278, 1281, 1282), (1283, 1282, 1285, 1286), (1282, 1281, 1284, 1285), (1285, 1284, 1287, 1288), (1286, 1285, 1288, 1289), (1288, 1287, 1290, 1291), (1289, 1288, 1291, 1292), (1291, 1290, 1293, 1294), (1292, 1291, 1294, 1295), (1294, 1293, 1297, 1298), (1295, 1294, 1298, 1299), (1274, 1296, 1278), (1277, 1276, 1280), (1278, 1296, 1281), (1277, 1280, 1283), (1281, 1296, 1284), (1277, 1283, 1286), (1284, 1296, 1287), (1277, 1286, 1289), (1277, 1289, 1292), (1287, 1296, 1290), (1277, 1292, 1295), (1290, 1296, 1293), (1277, 1295, 1299), (1293, 1296, 1297), (1277, 1299, 1276), (1298, 1297, 1274, 1275), (1299, 1298, 1275, 1276), (1297, 1296, 1274), (1301, 1300, 1304, 1305), (1302, 1301, 1305, 1306), (1306, 1305, 1308, 1309), (1305, 1304, 1307, 1308), (1309, 1308, 1311, 1312), (1308, 1307, 1310, 1311), (1311, 1310, 1313, 1314), (1312, 1311, 1314, 1315), (1314, 1313, 1316, 1317), (1315, 1314, 1317, 1318), (1317, 1316, 1319, 1320), (1318, 1317, 1320, 1321), (1320, 1319, 1323, 1324), (1321, 1320, 1324, 1325), (1300, 1322, 1304), (1303, 1302, 1306), (1304, 1322, 1307), (1303, 1306, 1309), (1307, 1322, 1310), (1303, 1309, 1312), (1310, 1322, 1313), (1303, 1312, 1315), (1303, 1315, 1318), (1313, 1322, 1316), (1303, 1318, 1321), (1316, 1322, 1319), (1303, 1321, 1325), (1319, 1322, 1323), (1303, 1325, 1302), (1324, 1323, 1300, 1301), (1325, 1324, 1301, 1302), (1323, 1322, 1300), (1327, 1326, 1330, 1331), (1328, 1327, 1331, 1332), (1332, 1331, 1334, 1335), (1331, 1330, 1333, 1334), (1335, 1334, 1337, 1338), (1334, 1333, 1336, 1337), (1337, 1336, 1339, 1340), (1338, 1337, 1340, 1341), (1340, 1339, 1342, 1343), (1341, 1340, 1343, 1344), (1343, 1342, 1345, 1346), (1344, 1343, 1346, 1347), (1346, 1345, 1349, 1350), (1347, 1346, 1350, 1351), (1326, 1348, 1330), (1329, 1328, 1332), (1330, 1348, 1333), (1329, 1332, 1335), (1333, 1348, 1336), (1329, 1335, 1338), (1336, 1348, 1339), (1329, 1338, 1341), (1329, 1341, 1344), (1339, 1348, 1342), (1329, 1344, 1347), (1342, 1348, 1345), (1329, 1347, 1351), (1345, 1348, 1349), (1329, 1351, 1328), (1350, 1349, 1326, 1327), (1351, 1350, 1327, 1328), (1349, 1348, 1326), (1353, 1352, 1356, 1357), (1354, 1353, 1357, 1358), (1358, 1357, 1360, 1361), (1357, 1356, 1359, 1360), (1361, 1360, 1363, 1364), (1360, 1359, 1362, 1363), (1363, 1362, 1365, 1366), (1364, 1363, 1366, 1367), (1366, 1365, 1368, 1369), (1367, 1366, 1369, 1370), (1369, 1368, 1371, 1372), (1370, 1369, 1372, 1373), (1372, 1371, 1375, 1376), (1373, 1372, 1376, 1377), (1352, 1374, 1356), (1355, 1354, 1358), (1356, 1374, 1359), (1355, 1358, 1361), (1359, 1374, 1362), (1355, 1361, 1364), (1362, 1374, 1365), (1355, 1364, 1367), (1355, 1367, 1370), (1365, 1374, 1368), (1355, 1370, 1373), (1368, 1374, 1371), (1355, 1373, 1377), (1371, 1374, 1375), (1355, 1377, 1354), (1376, 1375, 1352, 1353), (1377, 1376, 1353, 1354), (1375, 1374, 1352), (1379, 1378, 1382, 1383), (1380, 1379, 1383, 1384), (1384, 1383, 1386, 1387), (1383, 1382, 1385, 1386), (1387, 1386, 1389, 1390), (1386, 1385, 1388, 1389), (1389, 1388, 1391, 1392), (1390, 1389, 1392, 1393), (1392, 1391, 1394, 1395), (1393, 1392, 1395, 1396), (1395, 1394, 1397, 1398), (1396, 1395, 1398, 1399), (1398, 1397, 1401, 1402), (1399, 1398, 1402, 1403), (1378, 1400, 1382), (1381, 1380, 1384), (1382, 1400, 1385), (1381, 1384, 1387), (1385, 1400, 1388), (1381, 1387, 1390), (1388, 1400, 1391), (1381, 1390, 1393), (1381, 1393, 1396), (1391, 1400, 1394), (1381, 1396, 1399), (1394, 1400, 1397), (1381, 1399, 1403), (1397, 1400, 1401), (1381, 1403, 1380), (1402, 1401, 1378, 1379), (1403, 1402, 1379, 1380), (1401, 1400, 1378), (1405, 1404, 1408, 1409), (1406, 1405, 1409, 1410), (1410, 1409, 1412, 1413), (1409, 1408, 1411, 1412), (1413, 1412, 1415, 1416), (1412, 1411, 1414, 1415), (1415, 1414, 1417, 1418), (1416, 1415, 1418, 1419), (1418, 1417, 1420, 1421), (1419, 1418, 1421, 1422), (1421, 1420, 1423, 1424), (1422, 1421, 1424, 1425), (1424, 1423, 1427, 1428), (1425, 1424, 1428, 1429), (1404, 1426, 1408), (1407, 1406, 1410), (1408, 1426, 1411), (1407, 1410, 1413), (1411, 1426, 1414), (1407, 1413, 1416), (1414, 1426, 1417), (1407, 1416, 1419), (1407, 1419, 1422), (1417, 1426, 1420), (1407, 1422, 1425), (1420, 1426, 1423), (1407, 1425, 1429), (1423, 1426, 1427), (1407, 1429, 1406), (1428, 1427, 1404, 1405), (1429, 1428, 1405, 1406), (1427, 1426, 1404), (1431, 1430, 1434, 1435), (1432, 1431, 1435, 1436), (1436, 1435, 1438, 1439), (1435, 1434, 1437, 1438), (1439, 1438, 1441, 1442), (1438, 1437, 1440, 1441), (1441, 1440, 1443, 1444), (1442, 1441, 1444, 1445), (1444, 1443, 1446, 1447), (1445, 1444, 1447, 1448), (1447, 1446, 1449, 1450), (1448, 1447, 1450, 1451), (1450, 1449, 1453, 1454), (1451, 1450, 1454, 1455), (1430, 1452, 1434), (1433, 1432, 1436), (1434, 1452, 1437), (1433, 1436, 1439), (1437, 1452, 1440), (1433, 1439, 1442), (1440, 1452, 1443), (1433, 1442, 1445), (1433, 1445, 1448), (1443, 1452, 1446), (1433, 1448, 1451), (1446, 1452, 1449), (1433, 1451, 1455), (1449, 1452, 1453), (1433, 1455, 1432), (1454, 1453, 1430, 1431), (1455, 1454, 1431, 1432), (1453, 1452, 1430)])
me_sphere_001.polygons.foreach_set('use_smooth', [True] * 1792)
me_sphere_001.materials.append(mat_material_001)
me_sphere_001.use_remesh_preserve_volume = False
me_sphere_001.use_remesh_preserve_attributes = False
me_sphere_001.use_mirror_vertex_groups = False
me_sphere_001.update()

# ---- objects
ob_point = bpy.data.objects.new('Point', light_point)
ob_stamm = bpy.data.objects.new('stamm', me_cylinder)
ob_cone_002 = bpy.data.objects.new('Cone.002', me_cone_004)
ob_cone_001 = bpy.data.objects.new('Cone.001', me_cone_003)
ob_cone = bpy.data.objects.new('Cone', me_cone)
ob_lamp = bpy.data.objects.new('Lamp', light_lamp)
ob_camera = bpy.data.objects.new('Camera', cam_camera)
ob_lichterkette = bpy.data.objects.new('lichterkette', me_sphere_001)

# ---- transforms, parenting, visibility, modifiers, constraints
ob_point.location = (11.68, -3.399, 9.035)
ob_point.lineart.crease_threshold = 0.0
ob_stamm.location = (-0.01819, 0.0008764, 0.4246)
ob_stamm.scale = (0.6787, 0.6787, 0.6787)
ob_stamm.lineart.crease_threshold = 0.0
ob_cone_002.location = (0.0, 0.0, 2.384)
ob_cone_002.scale = (1.653, 1.653, 1.653)
ob_cone_002.lineart.crease_threshold = 0.0
ob_cone_001.location = (0.0, 0.0, 3.184)
ob_cone_001.scale = (1.286, 1.286, 1.286)
ob_cone_001.lineart.crease_threshold = 0.0
ob_cone.location = (0.0, 0.0, 3.93)
ob_cone.lineart.crease_threshold = 0.0
ob_lamp.location = (-7.7, 2.759, 8.023)
ob_lamp.rotation_euler = (0.6503, 0.05522, 1.866)
ob_lamp.lock_rotations_4d = False
ob_lamp.empty_display_type = 'ARROWS'
ob_lamp.color = (0.0, 0.0, 0.0, 0.0)
ob_lamp.lineart.crease_threshold = 0.0
ob_camera.location = (7.481, -6.508, 5.344)
ob_camera.rotation_euler = (1.109, 0.01082, 0.8149)
ob_camera.lock_rotations_4d = False
ob_camera.empty_display_type = 'ARROWS'
ob_camera.color = (0.0, 0.0, 0.0, 0.0)
ob_camera.display_type = 'WIRE'
ob_camera.lineart.crease_threshold = 0.0
ob_lichterkette.location = (-0.09558, -0.02427, 4.906)
ob_lichterkette.rotation_euler = (0.0, -0.0, 0.4133)
ob_lichterkette.scale = (0.07772, 0.07772, 0.07772)
ob_lichterkette.lineart.crease_threshold = 0.0

# ---- collection membership
col_collection_1.objects.link(ob_point)
col_collection_1.objects.link(ob_stamm)
col_collection_1.objects.link(ob_cone_002)
col_collection_1.objects.link(ob_cone_001)
col_collection_1.objects.link(ob_cone)
col_collection_1.objects.link(ob_lamp)
col_collection_1.objects.link(ob_camera)
col_collection_1.objects.link(ob_lichterkette)

# ---- scene / render settings (as saved in the file)
scene.camera = ob_camera
scene.frame_start = 1; scene.frame_end = 250; scene.frame_set(1)
scene.render.engine = 'CYCLES'
scene.render.resolution_percentage = 50
scene.render.dither_intensity = 0.0
scene.cycles.use_denoising = False
scene.cycles.samples = 10
scene.cycles.sampling_pattern = 'TABULATED_SOBOL'
scene.cycles.light_sampling_threshold = 0.0
scene.cycles.use_adaptive_sampling = False
scene.cycles.use_light_tree = False
scene.cycles.blur_glossy = 0.0
scene.cycles.pixel_filter_type = 'GAUSSIAN'
scene.cycles.sample_clamp_indirect = 0.0
scene.view_settings.view_transform = 'Standard'
bpy.context.view_layer.update()
